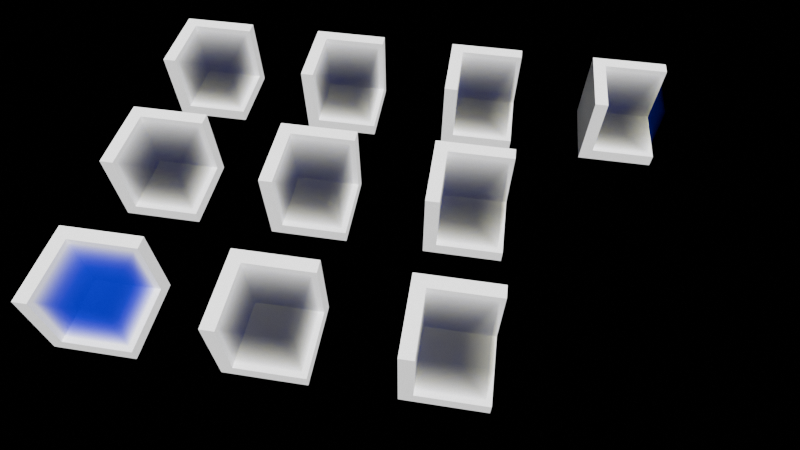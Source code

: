 # Source: water_types.blend  (saved by Blender 4.3.3; exported with 4.5.12 LTS)
import bpy
from mathutils import Matrix  # noqa: F401  (used for matrix-valued properties, if any)

bpy.ops.wm.read_factory_settings(use_empty=True)
scene = bpy.context.scene
scene.name = 'Scene.002'

# ---- materials (node trees are filled in below, after node groups)
mat_ocean_volume = bpy.data.materials.new('Ocean Volume')
mat_ocean_volume.pass_index = 8
mat_ocean_volume_003 = bpy.data.materials.new('Ocean Volume.003')
mat_ocean_volume_003.pass_index = 8
mat_ocean_volume_004 = bpy.data.materials.new('Ocean Volume.004')
mat_ocean_volume_004.pass_index = 8
mat_ocean_volume_005 = bpy.data.materials.new('Ocean Volume.005')
mat_ocean_volume_005.pass_index = 8
mat_ocean_volume_006 = bpy.data.materials.new('Ocean Volume.006')
mat_ocean_volume_006.pass_index = 8
mat_ocean_volume_007 = bpy.data.materials.new('Ocean Volume.007')
mat_ocean_volume_007.pass_index = 8
mat_ocean_volume_008 = bpy.data.materials.new('Ocean Volume.008')
mat_ocean_volume_008.pass_index = 8
mat_ocean_volume_009 = bpy.data.materials.new('Ocean Volume.009')
mat_ocean_volume_009.pass_index = 8
mat_ocean_volume_010 = bpy.data.materials.new('Ocean Volume.010')
mat_ocean_volume_010.pass_index = 8
mat_ocean_volume_011 = bpy.data.materials.new('Ocean Volume.011')
mat_ocean_volume_011.pass_index = 8

# ---- material node trees
mat_ocean_volume.use_nodes = True; mat_ocean_volume.node_tree.nodes.clear()
_N = mat_ocean_volume.node_tree.nodes; _L = mat_ocean_volume.node_tree.links
n0 = _N.new('ShaderNodeAddShader'); n0.name = 'Add Shader'; n0.location = (316, 124)
n1 = _N.new('ShaderNodeOutputMaterial'); n1.name = 'Material Output'; n1.location = (534, 149)
n2 = _N.new('ShaderNodeVolumeScatter'); n2.name = 'sca_ref'; n2.location = (42, -85)
n2.width = 140
n2.phase = 'DRAINE'
n2.inputs[0].default_value = (0.0, 0.0, 1.0, 1.0)
n2.inputs[1].default_value = 0.1
n2.inputs[5].default_value = 0.775
n3 = _N.new('ShaderNodeVolumeAbsorption'); n3.name = 'abs_ref'; n3.location = (62, 139)
n3.width = 150
n3.inputs[0].default_value = (0.0, 0.000759, 0.8012, 1.0)
n4 = _N.new('ShaderNodeVectorMath'); n4.name = 'Vector Math'; n4.location = (32, -40)
n4.label = 'Absorption'
n4.operation = 'SCALE'
n4.inputs[0].default_value = (0.3746, 0.0888, 0.0204)
n5 = _N.new('ShaderNodeVectorMath'); n5.name = 'Vector Math.001'; n5.location = (30, -234)
n5.label = 'Scatter'
n5.operation = 'SCALE'
n5.inputs[0].default_value = (0.0009, 0.0018, 0.0041)
n6 = _N.new('NodeFrame'); n6.name = 'Jerlov'; n6.location = (-398, 450)
n6.label = 'Jerlov I'
n6.width = 202
n7 = _N.new('ShaderNodeVectorMath'); n7.name = 'Vector Math.002'; n7.location = (31, -40)
n7.label = 'Absorption'
n7.operation = 'SCALE'
n7.inputs[0].default_value = (0.3748, 0.08946, 0.02478)
n8 = _N.new('ShaderNodeVectorMath'); n8.name = 'Vector Math.003'; n8.location = (30, -234)
n8.label = 'Scatter'
n8.operation = 'SCALE'
n8.inputs[0].default_value = (0.00237, 0.00363, 0.006606)
n9 = _N.new('NodeFrame'); n9.name = 'Jerlov.001'; n9.location = (-398, -28)
n9.label = 'Jerlov IA'
n9.width = 201
n10 = _N.new('ShaderNodeVectorMath'); n10.name = 'Vector Math.004'; n10.location = (31, -40)
n10.label = 'Absorption'
n10.operation = 'SCALE'
n10.inputs[0].default_value = (0.3768, 0.09278, 0.0429)
n11 = _N.new('ShaderNodeVectorMath'); n11.name = 'Vector Math.005'; n11.location = (30, -234)
n11.label = 'Scatter'
n11.operation = 'SCALE'
n11.inputs[0].default_value = (0.7424, 0.989, 1.4)
n12 = _N.new('NodeFrame'); n12.name = 'Jerlov.002'; n12.location = (-892, 452)
n12.label = 'Jerlov III'
n12.width = 201
n13 = _N.new('ShaderNodeVectorMath'); n13.name = 'Vector Math.006'; n13.location = (31, -40)
n13.label = 'Absorption'
n13.operation = 'SCALE'
n13.inputs[0].default_value = (0.385, 0.1072, 0.124)
n14 = _N.new('ShaderNodeVectorMath'); n14.name = 'Vector Math.007'; n14.location = (30, -234)
n14.label = 'Scatter'
n14.operation = 'SCALE'
n14.inputs[0].default_value = (0.2756, 0.3682, 0.5218)
n15 = _N.new('NodeFrame'); n15.name = 'Jerlov.003'; n15.location = (-893, -33)
n15.label = 'Jerlov IC'
n15.width = 201
n16 = _N.new('ShaderNodeVectorMath'); n16.name = 'Vector Math.009'; n16.location = (32, -40)
n16.label = 'Absorption'
n16.operation = 'SCALE'
n16.inputs[0].default_value = (0.3752, 0.0896, 0.02738)
n17 = _N.new('ShaderNodeVectorMath'); n17.name = 'Vector Math.010'; n17.location = (30, -234)
n17.label = 'Scatter'
n17.operation = 'SCALE'
n17.inputs[0].default_value = (0.2716, 0.3614, 0.511)
n18 = _N.new('NodeFrame'); n18.name = 'Jerlov.004'; n18.location = (-647, 453)
n18.label = 'Jerlov II'
n18.width = 202
n19 = _N.new('ShaderNodeVectorMath'); n19.name = 'Vector Math.011'; n19.location = (32, -40)
n19.label = 'Absorption'
n19.operation = 'SCALE'
n19.inputs[0].default_value = (0.375, 0.08958, 0.02648)
n20 = _N.new('ShaderNodeVectorMath'); n20.name = 'Vector Math.012'; n20.location = (30, -234)
n20.label = 'Scatter'
n20.operation = 'SCALE'
n20.inputs[0].default_value = (0.0452, 0.05394, 0.06878)
n21 = _N.new('NodeFrame'); n21.name = 'Jerlov.005'; n21.location = (-646, -33)
n21.label = 'Jerlov IB'
n21.width = 202
n22 = _N.new('ShaderNodeVectorMath'); n22.name = 'Vector Math.013'; n22.location = (31, -40)
n22.label = 'Absorption'
n22.operation = 'SCALE'
n22.inputs[0].default_value = (1.859, 0.115, 0.1928)
n23 = _N.new('ShaderNodeVectorMath'); n23.name = 'Vector Math.014'; n23.location = (30, -235)
n23.label = 'Scatter'
n23.operation = 'SCALE'
n23.inputs[0].default_value = (1.68, 1.072, 1.518)
n24 = _N.new('NodeFrame'); n24.name = 'Jerlov.006'; n24.location = (-401, -512)
n24.label = 'Jerlov 3C'
n24.width = 201
n25 = _N.new('ShaderNodeVectorMath'); n25.name = 'Vector Math.015'; n25.location = (32, -40)
n25.label = 'Absorption'
n25.operation = 'SCALE'
n25.inputs[0].default_value = (2.638, 0.1285, 0.3498)
n26 = _N.new('ShaderNodeVectorMath'); n26.name = 'Vector Math.016'; n26.location = (30, -234)
n26.label = 'Scatter'
n26.operation = 'SCALE'
n26.inputs[0].default_value = (2.992, 1.39, 1.896)
n27 = _N.new('NodeFrame'); n27.name = 'Jerlov.007'; n27.location = (-644, -513)
n27.label = 'Jerlov 5C'
n27.width = 202
n28 = _N.new('ShaderNodeVectorMath'); n28.name = 'Vector Math.017'; n28.location = (31, -40)
n28.label = 'Absorption'
n28.operation = 'SCALE'
n28.inputs[0].default_value = (0.4502, 0.2388, 0.6006)
n29 = _N.new('ShaderNodeVectorMath'); n29.name = 'Vector Math.018'; n29.location = (30, -234)
n29.label = 'Scatter'
n29.operation = 'SCALE'
n29.inputs[0].default_value = (1.782, 2.372, 3.344)
n30 = _N.new('NodeFrame'); n30.name = 'Jerlov.008'; n30.location = (-891, -515)
n30.label = 'Jerlov 7C'
n30.width = 201
n31 = _N.new('ShaderNodeVectorMath'); n31.name = 'Vector Math.019'; n31.location = (32, -40)
n31.label = 'Absorption'
n31.operation = 'SCALE'
n31.inputs[0].default_value = (0.5074, 0.4004, 1.01)
n32 = _N.new('ShaderNodeVectorMath'); n32.name = 'Vector Math.020'; n32.location = (30, -234)
n32.label = 'Scatter'
n32.operation = 'SCALE'
n32.inputs[0].default_value = (2.364, 3.15, 4.454)
n33 = _N.new('NodeFrame'); n33.name = 'Jerlov.009'; n33.location = (-1124, -515)
n33.label = 'Jerlov 9C'
n33.width = 202
n34 = _N.new('ShaderNodeMath'); n34.name = 'Math'; n34.location = (-139, 130)
n34.inputs[0].default_value = 0.3746
n34.inputs[1].default_value = 0.0
n4.parent = n6
n5.parent = n6
n7.parent = n9
n8.parent = n9
n10.parent = n12
n11.parent = n12
n13.parent = n15
n14.parent = n15
n16.parent = n18
n17.parent = n18
n19.parent = n21
n20.parent = n21
n22.parent = n24
n23.parent = n24
n25.parent = n27
n26.parent = n27
n28.parent = n30
n29.parent = n30
n31.parent = n33
n32.parent = n33
_L.new(n0.outputs[0], n1.inputs[1])
_L.new(n3.outputs[0], n0.inputs[0])
_L.new(n2.outputs[0], n0.inputs[1])
_L.new(n34.outputs[0], n3.inputs[1])
n1.is_active_output = True
mat_ocean_volume_003.use_nodes = True; mat_ocean_volume_003.node_tree.nodes.clear()
_N = mat_ocean_volume_003.node_tree.nodes; _L = mat_ocean_volume_003.node_tree.links
n0 = _N.new('ShaderNodeAddShader'); n0.name = 'Add Shader'; n0.location = (316, 124)
n1 = _N.new('ShaderNodeOutputMaterial'); n1.name = 'Material Output'; n1.location = (534, 149)
n2 = _N.new('ShaderNodeVolumeScatter'); n2.name = 'sca_ref'; n2.location = (42, -85)
n2.width = 140
n2.phase = 'FOURNIER_FORAND'
n2.inputs[0].default_value = (0.0, 0.0, 1.0, 1.0)
n2.inputs[1].default_value = 0.1
n2.inputs[2].default_value = 0.924
n3 = _N.new('ShaderNodeVolumeAbsorption'); n3.name = 'abs_ref'; n3.location = (62, 139)
n3.width = 150
n4 = _N.new('ShaderNodeVectorMath'); n4.name = 'Vector Math'; n4.location = (32, -40)
n4.label = 'Absorption'
n4.operation = 'SCALE'
n4.inputs[0].default_value = (0.3746, 0.0888, 0.0204)
n5 = _N.new('ShaderNodeVectorMath'); n5.name = 'Vector Math.001'; n5.location = (30, -234)
n5.label = 'Scatter'
n5.operation = 'SCALE'
n5.inputs[0].default_value = (0.0009, 0.0018, 0.0041)
n6 = _N.new('NodeFrame'); n6.name = 'Jerlov'; n6.location = (-398, 450)
n6.label = 'Jerlov I'
n6.width = 202
n7 = _N.new('ShaderNodeVectorMath'); n7.name = 'Vector Math.002'; n7.location = (31, -40)
n7.label = 'Absorption'
n7.operation = 'SCALE'
n7.inputs[0].default_value = (0.3748, 0.08946, 0.02478)
n8 = _N.new('ShaderNodeVectorMath'); n8.name = 'Vector Math.003'; n8.location = (30, -234)
n8.label = 'Scatter'
n8.operation = 'SCALE'
n8.inputs[0].default_value = (0.00237, 0.00363, 0.006606)
n9 = _N.new('NodeFrame'); n9.name = 'Jerlov.001'; n9.location = (-398, -28)
n9.label = 'Jerlov IA'
n9.width = 201
n10 = _N.new('ShaderNodeVectorMath'); n10.name = 'Vector Math.004'; n10.location = (31, -40)
n10.label = 'Absorption'
n10.operation = 'SCALE'
n10.inputs[0].default_value = (0.3768, 0.09278, 0.0429)
n11 = _N.new('ShaderNodeVectorMath'); n11.name = 'Vector Math.005'; n11.location = (30, -234)
n11.label = 'Scatter'
n11.operation = 'SCALE'
n11.inputs[0].default_value = (0.7424, 0.989, 1.4)
n12 = _N.new('NodeFrame'); n12.name = 'Jerlov.002'; n12.location = (-892, 452)
n12.label = 'Jerlov III'
n12.width = 201
n13 = _N.new('ShaderNodeVectorMath'); n13.name = 'Vector Math.006'; n13.location = (31, -40)
n13.label = 'Absorption'
n13.operation = 'SCALE'
n13.inputs[0].default_value = (0.385, 0.1072, 0.124)
n14 = _N.new('ShaderNodeVectorMath'); n14.name = 'Vector Math.007'; n14.location = (30, -234)
n14.label = 'Scatter'
n14.operation = 'SCALE'
n14.inputs[0].default_value = (0.2756, 0.3682, 0.5218)
n15 = _N.new('NodeFrame'); n15.name = 'Jerlov.003'; n15.location = (-893, -33)
n15.label = 'Jerlov IC'
n15.width = 201
n16 = _N.new('ShaderNodeVectorMath'); n16.name = 'Vector Math.009'; n16.location = (32, -40)
n16.label = 'Absorption'
n16.operation = 'SCALE'
n16.inputs[0].default_value = (0.3752, 0.0896, 0.02738)
n17 = _N.new('ShaderNodeVectorMath'); n17.name = 'Vector Math.010'; n17.location = (30, -234)
n17.label = 'Scatter'
n17.operation = 'SCALE'
n17.inputs[0].default_value = (0.2716, 0.3614, 0.511)
n18 = _N.new('NodeFrame'); n18.name = 'Jerlov.004'; n18.location = (-647, 453)
n18.label = 'Jerlov II'
n18.width = 202
n19 = _N.new('ShaderNodeVectorMath'); n19.name = 'Vector Math.011'; n19.location = (32, -40)
n19.label = 'Absorption'
n19.operation = 'SCALE'
n19.inputs[0].default_value = (0.375, 0.08958, 0.02648)
n20 = _N.new('ShaderNodeVectorMath'); n20.name = 'Vector Math.012'; n20.location = (30, -234)
n20.label = 'Scatter'
n20.operation = 'SCALE'
n20.inputs[0].default_value = (0.0452, 0.05394, 0.06878)
n21 = _N.new('NodeFrame'); n21.name = 'Jerlov.005'; n21.location = (-646, -33)
n21.label = 'Jerlov IB'
n21.width = 202
n22 = _N.new('ShaderNodeVectorMath'); n22.name = 'Vector Math.013'; n22.location = (31, -40)
n22.label = 'Absorption'
n22.operation = 'SCALE'
n22.inputs[0].default_value = (1.859, 0.115, 0.1928)
n23 = _N.new('ShaderNodeVectorMath'); n23.name = 'Vector Math.014'; n23.location = (30, -235)
n23.label = 'Scatter'
n23.operation = 'SCALE'
n23.inputs[0].default_value = (1.68, 1.072, 1.518)
n24 = _N.new('NodeFrame'); n24.name = 'Jerlov.006'; n24.location = (-401, -512)
n24.label = 'Jerlov 3C'
n24.width = 201
n25 = _N.new('ShaderNodeVectorMath'); n25.name = 'Vector Math.015'; n25.location = (32, -40)
n25.label = 'Absorption'
n25.operation = 'SCALE'
n25.inputs[0].default_value = (2.638, 0.1285, 0.3498)
n26 = _N.new('ShaderNodeVectorMath'); n26.name = 'Vector Math.016'; n26.location = (30, -234)
n26.label = 'Scatter'
n26.operation = 'SCALE'
n26.inputs[0].default_value = (2.992, 1.39, 1.896)
n27 = _N.new('NodeFrame'); n27.name = 'Jerlov.007'; n27.location = (-644, -513)
n27.label = 'Jerlov 5C'
n27.width = 202
n28 = _N.new('ShaderNodeVectorMath'); n28.name = 'Vector Math.017'; n28.location = (31, -40)
n28.label = 'Absorption'
n28.operation = 'SCALE'
n28.inputs[0].default_value = (0.4502, 0.2388, 0.6006)
n29 = _N.new('ShaderNodeVectorMath'); n29.name = 'Vector Math.018'; n29.location = (30, -234)
n29.label = 'Scatter'
n29.operation = 'SCALE'
n29.inputs[0].default_value = (1.782, 2.372, 3.344)
n30 = _N.new('NodeFrame'); n30.name = 'Jerlov.008'; n30.location = (-891, -515)
n30.label = 'Jerlov 7C'
n30.width = 201
n31 = _N.new('ShaderNodeVectorMath'); n31.name = 'Vector Math.019'; n31.location = (32, -40)
n31.label = 'Absorption'
n31.operation = 'SCALE'
n31.inputs[0].default_value = (0.5074, 0.4004, 1.01)
n32 = _N.new('ShaderNodeVectorMath'); n32.name = 'Vector Math.020'; n32.location = (30, -234)
n32.label = 'Scatter'
n32.operation = 'SCALE'
n32.inputs[0].default_value = (2.364, 3.15, 4.454)
n33 = _N.new('NodeFrame'); n33.name = 'Jerlov.009'; n33.location = (-1124, -515)
n33.label = 'Jerlov 9C'
n33.width = 202
n4.parent = n6
n5.parent = n6
n7.parent = n9
n8.parent = n9
n10.parent = n12
n11.parent = n12
n13.parent = n15
n14.parent = n15
n16.parent = n18
n17.parent = n18
n19.parent = n21
n20.parent = n21
n22.parent = n24
n23.parent = n24
n25.parent = n27
n26.parent = n27
n28.parent = n30
n29.parent = n30
n31.parent = n33
n32.parent = n33
_L.new(n0.outputs[0], n1.inputs[1])
_L.new(n3.outputs[0], n0.inputs[0])
_L.new(n2.outputs[0], n0.inputs[1])
n1.is_active_output = True
mat_ocean_volume_004.use_nodes = True; mat_ocean_volume_004.node_tree.nodes.clear()
_N = mat_ocean_volume_004.node_tree.nodes; _L = mat_ocean_volume_004.node_tree.links
n0 = _N.new('ShaderNodeAddShader'); n0.name = 'Add Shader'; n0.location = (316, 124)
n1 = _N.new('ShaderNodeOutputMaterial'); n1.name = 'Material Output'; n1.location = (534, 149)
n2 = _N.new('ShaderNodeVolumeScatter'); n2.name = 'sca_ref'; n2.location = (42, -85)
n2.width = 140
n2.phase = 'FOURNIER_FORAND'
n2.inputs[0].default_value = (0.0, 0.0, 1.0, 1.0)
n2.inputs[1].default_value = 0.1
n2.inputs[2].default_value = 0.924
n3 = _N.new('ShaderNodeVolumeAbsorption'); n3.name = 'abs_ref'; n3.location = (62, 139)
n3.width = 150
n4 = _N.new('ShaderNodeVectorMath'); n4.name = 'Vector Math'; n4.location = (32, -40)
n4.label = 'Absorption'
n4.operation = 'SCALE'
n4.inputs[0].default_value = (0.3746, 0.0888, 0.0204)
n5 = _N.new('ShaderNodeVectorMath'); n5.name = 'Vector Math.001'; n5.location = (30, -234)
n5.label = 'Scatter'
n5.operation = 'SCALE'
n5.inputs[0].default_value = (0.0009, 0.0018, 0.0041)
n6 = _N.new('NodeFrame'); n6.name = 'Jerlov'; n6.location = (-398, 450)
n6.label = 'Jerlov I'
n6.width = 202
n7 = _N.new('ShaderNodeVectorMath'); n7.name = 'Vector Math.002'; n7.location = (31, -40)
n7.label = 'Absorption'
n7.operation = 'SCALE'
n7.inputs[0].default_value = (0.3748, 0.08946, 0.02478)
n8 = _N.new('ShaderNodeVectorMath'); n8.name = 'Vector Math.003'; n8.location = (30, -234)
n8.label = 'Scatter'
n8.operation = 'SCALE'
n8.inputs[0].default_value = (0.00237, 0.00363, 0.006606)
n9 = _N.new('NodeFrame'); n9.name = 'Jerlov.001'; n9.location = (-398, -28)
n9.label = 'Jerlov IA'
n9.width = 201
n10 = _N.new('ShaderNodeVectorMath'); n10.name = 'Vector Math.004'; n10.location = (31, -40)
n10.label = 'Absorption'
n10.operation = 'SCALE'
n10.inputs[0].default_value = (0.3768, 0.09278, 0.0429)
n11 = _N.new('ShaderNodeVectorMath'); n11.name = 'Vector Math.005'; n11.location = (30, -234)
n11.label = 'Scatter'
n11.operation = 'SCALE'
n11.inputs[0].default_value = (0.7424, 0.989, 1.4)
n12 = _N.new('NodeFrame'); n12.name = 'Jerlov.002'; n12.location = (-892, 452)
n12.label = 'Jerlov III'
n12.width = 201
n13 = _N.new('ShaderNodeVectorMath'); n13.name = 'Vector Math.006'; n13.location = (31, -40)
n13.label = 'Absorption'
n13.operation = 'SCALE'
n13.inputs[0].default_value = (0.385, 0.1072, 0.124)
n14 = _N.new('ShaderNodeVectorMath'); n14.name = 'Vector Math.007'; n14.location = (30, -234)
n14.label = 'Scatter'
n14.operation = 'SCALE'
n14.inputs[0].default_value = (0.2756, 0.3682, 0.5218)
n15 = _N.new('NodeFrame'); n15.name = 'Jerlov.003'; n15.location = (-893, -33)
n15.label = 'Jerlov IC'
n15.width = 201
n16 = _N.new('ShaderNodeVectorMath'); n16.name = 'Vector Math.009'; n16.location = (32, -40)
n16.label = 'Absorption'
n16.operation = 'SCALE'
n16.inputs[0].default_value = (0.3752, 0.0896, 0.02738)
n17 = _N.new('ShaderNodeVectorMath'); n17.name = 'Vector Math.010'; n17.location = (30, -234)
n17.label = 'Scatter'
n17.operation = 'SCALE'
n17.inputs[0].default_value = (0.2716, 0.3614, 0.511)
n18 = _N.new('NodeFrame'); n18.name = 'Jerlov.004'; n18.location = (-647, 453)
n18.label = 'Jerlov II'
n18.width = 202
n19 = _N.new('ShaderNodeVectorMath'); n19.name = 'Vector Math.011'; n19.location = (32, -40)
n19.label = 'Absorption'
n19.operation = 'SCALE'
n19.inputs[0].default_value = (0.375, 0.08958, 0.02648)
n20 = _N.new('ShaderNodeVectorMath'); n20.name = 'Vector Math.012'; n20.location = (30, -234)
n20.label = 'Scatter'
n20.operation = 'SCALE'
n20.inputs[0].default_value = (0.0452, 0.05394, 0.06878)
n21 = _N.new('NodeFrame'); n21.name = 'Jerlov.005'; n21.location = (-646, -33)
n21.label = 'Jerlov IB'
n21.width = 202
n22 = _N.new('ShaderNodeVectorMath'); n22.name = 'Vector Math.013'; n22.location = (31, -40)
n22.label = 'Absorption'
n22.operation = 'SCALE'
n22.inputs[0].default_value = (1.859, 0.115, 0.1928)
n23 = _N.new('ShaderNodeVectorMath'); n23.name = 'Vector Math.014'; n23.location = (30, -235)
n23.label = 'Scatter'
n23.operation = 'SCALE'
n23.inputs[0].default_value = (1.68, 1.072, 1.518)
n24 = _N.new('NodeFrame'); n24.name = 'Jerlov.006'; n24.location = (-401, -512)
n24.label = 'Jerlov 3C'
n24.width = 201
n25 = _N.new('ShaderNodeVectorMath'); n25.name = 'Vector Math.015'; n25.location = (32, -40)
n25.label = 'Absorption'
n25.operation = 'SCALE'
n25.inputs[0].default_value = (2.638, 0.1285, 0.3498)
n26 = _N.new('ShaderNodeVectorMath'); n26.name = 'Vector Math.016'; n26.location = (30, -234)
n26.label = 'Scatter'
n26.operation = 'SCALE'
n26.inputs[0].default_value = (2.992, 1.39, 1.896)
n27 = _N.new('NodeFrame'); n27.name = 'Jerlov.007'; n27.location = (-644, -513)
n27.label = 'Jerlov 5C'
n27.width = 202
n28 = _N.new('ShaderNodeVectorMath'); n28.name = 'Vector Math.017'; n28.location = (31, -40)
n28.label = 'Absorption'
n28.operation = 'SCALE'
n28.inputs[0].default_value = (0.4502, 0.2388, 0.6006)
n29 = _N.new('ShaderNodeVectorMath'); n29.name = 'Vector Math.018'; n29.location = (30, -234)
n29.label = 'Scatter'
n29.operation = 'SCALE'
n29.inputs[0].default_value = (1.782, 2.372, 3.344)
n30 = _N.new('NodeFrame'); n30.name = 'Jerlov.008'; n30.location = (-891, -515)
n30.label = 'Jerlov 7C'
n30.width = 201
n31 = _N.new('ShaderNodeVectorMath'); n31.name = 'Vector Math.019'; n31.location = (32, -40)
n31.label = 'Absorption'
n31.operation = 'SCALE'
n31.inputs[0].default_value = (0.5074, 0.4004, 1.01)
n32 = _N.new('ShaderNodeVectorMath'); n32.name = 'Vector Math.020'; n32.location = (30, -234)
n32.label = 'Scatter'
n32.operation = 'SCALE'
n32.inputs[0].default_value = (2.364, 3.15, 4.454)
n33 = _N.new('NodeFrame'); n33.name = 'Jerlov.009'; n33.location = (-1124, -515)
n33.label = 'Jerlov 9C'
n33.width = 202
n4.parent = n6
n5.parent = n6
n7.parent = n9
n8.parent = n9
n10.parent = n12
n11.parent = n12
n13.parent = n15
n14.parent = n15
n16.parent = n18
n17.parent = n18
n19.parent = n21
n20.parent = n21
n22.parent = n24
n23.parent = n24
n25.parent = n27
n26.parent = n27
n28.parent = n30
n29.parent = n30
n31.parent = n33
n32.parent = n33
_L.new(n0.outputs[0], n1.inputs[1])
_L.new(n3.outputs[0], n0.inputs[0])
_L.new(n2.outputs[0], n0.inputs[1])
n1.is_active_output = True
mat_ocean_volume_005.use_nodes = True; mat_ocean_volume_005.node_tree.nodes.clear()
_N = mat_ocean_volume_005.node_tree.nodes; _L = mat_ocean_volume_005.node_tree.links
n0 = _N.new('ShaderNodeAddShader'); n0.name = 'Add Shader'; n0.location = (316, 124)
n1 = _N.new('ShaderNodeOutputMaterial'); n1.name = 'Material Output'; n1.location = (534, 149)
n2 = _N.new('ShaderNodeVolumeScatter'); n2.name = 'sca_ref'; n2.location = (42, -85)
n2.width = 140
n2.phase = 'FOURNIER_FORAND'
n2.inputs[0].default_value = (0.0, 0.0, 1.0, 1.0)
n2.inputs[1].default_value = 0.1
n2.inputs[2].default_value = 0.924
n3 = _N.new('ShaderNodeVolumeAbsorption'); n3.name = 'abs_ref'; n3.location = (62, 139)
n3.width = 150
n4 = _N.new('ShaderNodeVectorMath'); n4.name = 'Vector Math'; n4.location = (32, -40)
n4.label = 'Absorption'
n4.operation = 'SCALE'
n4.inputs[0].default_value = (0.3746, 0.0888, 0.0204)
n5 = _N.new('ShaderNodeVectorMath'); n5.name = 'Vector Math.001'; n5.location = (30, -234)
n5.label = 'Scatter'
n5.operation = 'SCALE'
n5.inputs[0].default_value = (0.0009, 0.0018, 0.0041)
n6 = _N.new('NodeFrame'); n6.name = 'Jerlov'; n6.location = (-398, 450)
n6.label = 'Jerlov I'
n6.width = 202
n7 = _N.new('ShaderNodeVectorMath'); n7.name = 'Vector Math.002'; n7.location = (31, -40)
n7.label = 'Absorption'
n7.operation = 'SCALE'
n7.inputs[0].default_value = (0.3748, 0.08946, 0.02478)
n8 = _N.new('ShaderNodeVectorMath'); n8.name = 'Vector Math.003'; n8.location = (30, -234)
n8.label = 'Scatter'
n8.operation = 'SCALE'
n8.inputs[0].default_value = (0.00237, 0.00363, 0.006606)
n9 = _N.new('NodeFrame'); n9.name = 'Jerlov.001'; n9.location = (-398, -28)
n9.label = 'Jerlov IA'
n9.width = 201
n10 = _N.new('ShaderNodeVectorMath'); n10.name = 'Vector Math.004'; n10.location = (31, -40)
n10.label = 'Absorption'
n10.operation = 'SCALE'
n10.inputs[0].default_value = (0.3768, 0.09278, 0.0429)
n11 = _N.new('ShaderNodeVectorMath'); n11.name = 'Vector Math.005'; n11.location = (30, -234)
n11.label = 'Scatter'
n11.operation = 'SCALE'
n11.inputs[0].default_value = (0.7424, 0.989, 1.4)
n12 = _N.new('NodeFrame'); n12.name = 'Jerlov.002'; n12.location = (-892, 452)
n12.label = 'Jerlov III'
n12.width = 201
n13 = _N.new('ShaderNodeVectorMath'); n13.name = 'Vector Math.006'; n13.location = (31, -40)
n13.label = 'Absorption'
n13.operation = 'SCALE'
n13.inputs[0].default_value = (0.385, 0.1072, 0.124)
n14 = _N.new('ShaderNodeVectorMath'); n14.name = 'Vector Math.007'; n14.location = (30, -234)
n14.label = 'Scatter'
n14.operation = 'SCALE'
n14.inputs[0].default_value = (0.2756, 0.3682, 0.5218)
n15 = _N.new('NodeFrame'); n15.name = 'Jerlov.003'; n15.location = (-893, -33)
n15.label = 'Jerlov IC'
n15.width = 201
n16 = _N.new('ShaderNodeVectorMath'); n16.name = 'Vector Math.009'; n16.location = (32, -40)
n16.label = 'Absorption'
n16.operation = 'SCALE'
n16.inputs[0].default_value = (0.3752, 0.0896, 0.02738)
n17 = _N.new('ShaderNodeVectorMath'); n17.name = 'Vector Math.010'; n17.location = (30, -234)
n17.label = 'Scatter'
n17.operation = 'SCALE'
n17.inputs[0].default_value = (0.2716, 0.3614, 0.511)
n18 = _N.new('NodeFrame'); n18.name = 'Jerlov.004'; n18.location = (-647, 453)
n18.label = 'Jerlov II'
n18.width = 202
n19 = _N.new('ShaderNodeVectorMath'); n19.name = 'Vector Math.011'; n19.location = (32, -40)
n19.label = 'Absorption'
n19.operation = 'SCALE'
n19.inputs[0].default_value = (0.375, 0.08958, 0.02648)
n20 = _N.new('ShaderNodeVectorMath'); n20.name = 'Vector Math.012'; n20.location = (30, -234)
n20.label = 'Scatter'
n20.operation = 'SCALE'
n20.inputs[0].default_value = (0.0452, 0.05394, 0.06878)
n21 = _N.new('NodeFrame'); n21.name = 'Jerlov.005'; n21.location = (-646, -33)
n21.label = 'Jerlov IB'
n21.width = 202
n22 = _N.new('ShaderNodeVectorMath'); n22.name = 'Vector Math.013'; n22.location = (31, -40)
n22.label = 'Absorption'
n22.operation = 'SCALE'
n22.inputs[0].default_value = (1.859, 0.115, 0.1928)
n23 = _N.new('ShaderNodeVectorMath'); n23.name = 'Vector Math.014'; n23.location = (30, -235)
n23.label = 'Scatter'
n23.operation = 'SCALE'
n23.inputs[0].default_value = (1.68, 1.072, 1.518)
n24 = _N.new('NodeFrame'); n24.name = 'Jerlov.006'; n24.location = (-401, -512)
n24.label = 'Jerlov 3C'
n24.width = 201
n25 = _N.new('ShaderNodeVectorMath'); n25.name = 'Vector Math.015'; n25.location = (32, -40)
n25.label = 'Absorption'
n25.operation = 'SCALE'
n25.inputs[0].default_value = (2.638, 0.1285, 0.3498)
n26 = _N.new('ShaderNodeVectorMath'); n26.name = 'Vector Math.016'; n26.location = (30, -234)
n26.label = 'Scatter'
n26.operation = 'SCALE'
n26.inputs[0].default_value = (2.992, 1.39, 1.896)
n27 = _N.new('NodeFrame'); n27.name = 'Jerlov.007'; n27.location = (-644, -513)
n27.label = 'Jerlov 5C'
n27.width = 202
n28 = _N.new('ShaderNodeVectorMath'); n28.name = 'Vector Math.017'; n28.location = (31, -40)
n28.label = 'Absorption'
n28.operation = 'SCALE'
n28.inputs[0].default_value = (0.4502, 0.2388, 0.6006)
n29 = _N.new('ShaderNodeVectorMath'); n29.name = 'Vector Math.018'; n29.location = (30, -234)
n29.label = 'Scatter'
n29.operation = 'SCALE'
n29.inputs[0].default_value = (1.782, 2.372, 3.344)
n30 = _N.new('NodeFrame'); n30.name = 'Jerlov.008'; n30.location = (-891, -515)
n30.label = 'Jerlov 7C'
n30.width = 201
n31 = _N.new('ShaderNodeVectorMath'); n31.name = 'Vector Math.019'; n31.location = (32, -40)
n31.label = 'Absorption'
n31.operation = 'SCALE'
n31.inputs[0].default_value = (0.5074, 0.4004, 1.01)
n32 = _N.new('ShaderNodeVectorMath'); n32.name = 'Vector Math.020'; n32.location = (30, -234)
n32.label = 'Scatter'
n32.operation = 'SCALE'
n32.inputs[0].default_value = (2.364, 3.15, 4.454)
n33 = _N.new('NodeFrame'); n33.name = 'Jerlov.009'; n33.location = (-1124, -515)
n33.label = 'Jerlov 9C'
n33.width = 202
n4.parent = n6
n5.parent = n6
n7.parent = n9
n8.parent = n9
n10.parent = n12
n11.parent = n12
n13.parent = n15
n14.parent = n15
n16.parent = n18
n17.parent = n18
n19.parent = n21
n20.parent = n21
n22.parent = n24
n23.parent = n24
n25.parent = n27
n26.parent = n27
n28.parent = n30
n29.parent = n30
n31.parent = n33
n32.parent = n33
_L.new(n0.outputs[0], n1.inputs[1])
_L.new(n3.outputs[0], n0.inputs[0])
_L.new(n2.outputs[0], n0.inputs[1])
n1.is_active_output = True
mat_ocean_volume_006.use_nodes = True; mat_ocean_volume_006.node_tree.nodes.clear()
_N = mat_ocean_volume_006.node_tree.nodes; _L = mat_ocean_volume_006.node_tree.links
n0 = _N.new('ShaderNodeAddShader'); n0.name = 'Add Shader'; n0.location = (316, 124)
n1 = _N.new('ShaderNodeOutputMaterial'); n1.name = 'Material Output'; n1.location = (534, 149)
n2 = _N.new('ShaderNodeVolumeScatter'); n2.name = 'sca_ref'; n2.location = (42, -85)
n2.width = 140
n2.phase = 'FOURNIER_FORAND'
n2.inputs[0].default_value = (0.0, 0.0, 1.0, 1.0)
n2.inputs[1].default_value = 0.1
n2.inputs[2].default_value = 0.924
n3 = _N.new('ShaderNodeVolumeAbsorption'); n3.name = 'abs_ref'; n3.location = (62, 139)
n3.width = 150
n4 = _N.new('ShaderNodeVectorMath'); n4.name = 'Vector Math'; n4.location = (32, -40)
n4.label = 'Absorption'
n4.operation = 'SCALE'
n4.inputs[0].default_value = (0.3746, 0.0888, 0.0204)
n5 = _N.new('ShaderNodeVectorMath'); n5.name = 'Vector Math.001'; n5.location = (30, -234)
n5.label = 'Scatter'
n5.operation = 'SCALE'
n5.inputs[0].default_value = (0.0009, 0.0018, 0.0041)
n6 = _N.new('NodeFrame'); n6.name = 'Jerlov'; n6.location = (-398, 450)
n6.label = 'Jerlov I'
n6.width = 202
n7 = _N.new('ShaderNodeVectorMath'); n7.name = 'Vector Math.002'; n7.location = (31, -40)
n7.label = 'Absorption'
n7.operation = 'SCALE'
n7.inputs[0].default_value = (0.3748, 0.08946, 0.02478)
n8 = _N.new('ShaderNodeVectorMath'); n8.name = 'Vector Math.003'; n8.location = (30, -234)
n8.label = 'Scatter'
n8.operation = 'SCALE'
n8.inputs[0].default_value = (0.00237, 0.00363, 0.006606)
n9 = _N.new('NodeFrame'); n9.name = 'Jerlov.001'; n9.location = (-398, -28)
n9.label = 'Jerlov IA'
n9.width = 201
n10 = _N.new('ShaderNodeVectorMath'); n10.name = 'Vector Math.004'; n10.location = (31, -40)
n10.label = 'Absorption'
n10.operation = 'SCALE'
n10.inputs[0].default_value = (0.3768, 0.09278, 0.0429)
n11 = _N.new('ShaderNodeVectorMath'); n11.name = 'Vector Math.005'; n11.location = (30, -234)
n11.label = 'Scatter'
n11.operation = 'SCALE'
n11.inputs[0].default_value = (0.7424, 0.989, 1.4)
n12 = _N.new('NodeFrame'); n12.name = 'Jerlov.002'; n12.location = (-892, 452)
n12.label = 'Jerlov III'
n12.width = 201
n13 = _N.new('ShaderNodeVectorMath'); n13.name = 'Vector Math.006'; n13.location = (31, -40)
n13.label = 'Absorption'
n13.operation = 'SCALE'
n13.inputs[0].default_value = (0.385, 0.1072, 0.124)
n14 = _N.new('ShaderNodeVectorMath'); n14.name = 'Vector Math.007'; n14.location = (30, -234)
n14.label = 'Scatter'
n14.operation = 'SCALE'
n14.inputs[0].default_value = (0.2756, 0.3682, 0.5218)
n15 = _N.new('NodeFrame'); n15.name = 'Jerlov.003'; n15.location = (-893, -33)
n15.label = 'Jerlov IC'
n15.width = 201
n16 = _N.new('ShaderNodeVectorMath'); n16.name = 'Vector Math.009'; n16.location = (32, -40)
n16.label = 'Absorption'
n16.operation = 'SCALE'
n16.inputs[0].default_value = (0.3752, 0.0896, 0.02738)
n17 = _N.new('ShaderNodeVectorMath'); n17.name = 'Vector Math.010'; n17.location = (30, -234)
n17.label = 'Scatter'
n17.operation = 'SCALE'
n17.inputs[0].default_value = (0.2716, 0.3614, 0.511)
n18 = _N.new('NodeFrame'); n18.name = 'Jerlov.004'; n18.location = (-647, 453)
n18.label = 'Jerlov II'
n18.width = 202
n19 = _N.new('ShaderNodeVectorMath'); n19.name = 'Vector Math.011'; n19.location = (32, -40)
n19.label = 'Absorption'
n19.operation = 'SCALE'
n19.inputs[0].default_value = (0.375, 0.08958, 0.02648)
n20 = _N.new('ShaderNodeVectorMath'); n20.name = 'Vector Math.012'; n20.location = (30, -234)
n20.label = 'Scatter'
n20.operation = 'SCALE'
n20.inputs[0].default_value = (0.0452, 0.05394, 0.06878)
n21 = _N.new('NodeFrame'); n21.name = 'Jerlov.005'; n21.location = (-646, -33)
n21.label = 'Jerlov IB'
n21.width = 202
n22 = _N.new('ShaderNodeVectorMath'); n22.name = 'Vector Math.013'; n22.location = (31, -40)
n22.label = 'Absorption'
n22.operation = 'SCALE'
n22.inputs[0].default_value = (1.859, 0.115, 0.1928)
n23 = _N.new('ShaderNodeVectorMath'); n23.name = 'Vector Math.014'; n23.location = (30, -235)
n23.label = 'Scatter'
n23.operation = 'SCALE'
n23.inputs[0].default_value = (1.68, 1.072, 1.518)
n24 = _N.new('NodeFrame'); n24.name = 'Jerlov.006'; n24.location = (-401, -512)
n24.label = 'Jerlov 3C'
n24.width = 201
n25 = _N.new('ShaderNodeVectorMath'); n25.name = 'Vector Math.015'; n25.location = (32, -40)
n25.label = 'Absorption'
n25.operation = 'SCALE'
n25.inputs[0].default_value = (2.638, 0.1285, 0.3498)
n26 = _N.new('ShaderNodeVectorMath'); n26.name = 'Vector Math.016'; n26.location = (30, -234)
n26.label = 'Scatter'
n26.operation = 'SCALE'
n26.inputs[0].default_value = (2.992, 1.39, 1.896)
n27 = _N.new('NodeFrame'); n27.name = 'Jerlov.007'; n27.location = (-644, -513)
n27.label = 'Jerlov 5C'
n27.width = 202
n28 = _N.new('ShaderNodeVectorMath'); n28.name = 'Vector Math.017'; n28.location = (31, -40)
n28.label = 'Absorption'
n28.operation = 'SCALE'
n28.inputs[0].default_value = (0.4502, 0.2388, 0.6006)
n29 = _N.new('ShaderNodeVectorMath'); n29.name = 'Vector Math.018'; n29.location = (30, -234)
n29.label = 'Scatter'
n29.operation = 'SCALE'
n29.inputs[0].default_value = (1.782, 2.372, 3.344)
n30 = _N.new('NodeFrame'); n30.name = 'Jerlov.008'; n30.location = (-891, -515)
n30.label = 'Jerlov 7C'
n30.width = 201
n31 = _N.new('ShaderNodeVectorMath'); n31.name = 'Vector Math.019'; n31.location = (32, -40)
n31.label = 'Absorption'
n31.operation = 'SCALE'
n31.inputs[0].default_value = (0.5074, 0.4004, 1.01)
n32 = _N.new('ShaderNodeVectorMath'); n32.name = 'Vector Math.020'; n32.location = (30, -234)
n32.label = 'Scatter'
n32.operation = 'SCALE'
n32.inputs[0].default_value = (2.364, 3.15, 4.454)
n33 = _N.new('NodeFrame'); n33.name = 'Jerlov.009'; n33.location = (-1124, -515)
n33.label = 'Jerlov 9C'
n33.width = 202
n4.parent = n6
n5.parent = n6
n7.parent = n9
n8.parent = n9
n10.parent = n12
n11.parent = n12
n13.parent = n15
n14.parent = n15
n16.parent = n18
n17.parent = n18
n19.parent = n21
n20.parent = n21
n22.parent = n24
n23.parent = n24
n25.parent = n27
n26.parent = n27
n28.parent = n30
n29.parent = n30
n31.parent = n33
n32.parent = n33
_L.new(n0.outputs[0], n1.inputs[1])
_L.new(n3.outputs[0], n0.inputs[0])
_L.new(n2.outputs[0], n0.inputs[1])
n1.is_active_output = True
mat_ocean_volume_007.use_nodes = True; mat_ocean_volume_007.node_tree.nodes.clear()
_N = mat_ocean_volume_007.node_tree.nodes; _L = mat_ocean_volume_007.node_tree.links
n0 = _N.new('ShaderNodeAddShader'); n0.name = 'Add Shader'; n0.location = (316, 124)
n1 = _N.new('ShaderNodeOutputMaterial'); n1.name = 'Material Output'; n1.location = (534, 149)
n2 = _N.new('ShaderNodeVolumeScatter'); n2.name = 'sca_ref'; n2.location = (42, -85)
n2.width = 140
n2.phase = 'FOURNIER_FORAND'
n2.inputs[0].default_value = (0.0, 0.0, 1.0, 1.0)
n2.inputs[1].default_value = 0.1
n2.inputs[2].default_value = 0.924
n3 = _N.new('ShaderNodeVolumeAbsorption'); n3.name = 'abs_ref'; n3.location = (62, 139)
n3.width = 150
n4 = _N.new('ShaderNodeVectorMath'); n4.name = 'Vector Math'; n4.location = (32, -40)
n4.label = 'Absorption'
n4.operation = 'SCALE'
n4.inputs[0].default_value = (0.3746, 0.0888, 0.0204)
n5 = _N.new('ShaderNodeVectorMath'); n5.name = 'Vector Math.001'; n5.location = (30, -234)
n5.label = 'Scatter'
n5.operation = 'SCALE'
n5.inputs[0].default_value = (0.0009, 0.0018, 0.0041)
n6 = _N.new('NodeFrame'); n6.name = 'Jerlov'; n6.location = (-398, 450)
n6.label = 'Jerlov I'
n6.width = 202
n7 = _N.new('ShaderNodeVectorMath'); n7.name = 'Vector Math.002'; n7.location = (31, -40)
n7.label = 'Absorption'
n7.operation = 'SCALE'
n7.inputs[0].default_value = (0.3748, 0.08946, 0.02478)
n8 = _N.new('ShaderNodeVectorMath'); n8.name = 'Vector Math.003'; n8.location = (30, -234)
n8.label = 'Scatter'
n8.operation = 'SCALE'
n8.inputs[0].default_value = (0.00237, 0.00363, 0.006606)
n9 = _N.new('NodeFrame'); n9.name = 'Jerlov.001'; n9.location = (-398, -28)
n9.label = 'Jerlov IA'
n9.width = 201
n10 = _N.new('ShaderNodeVectorMath'); n10.name = 'Vector Math.004'; n10.location = (31, -40)
n10.label = 'Absorption'
n10.operation = 'SCALE'
n10.inputs[0].default_value = (0.3768, 0.09278, 0.0429)
n11 = _N.new('ShaderNodeVectorMath'); n11.name = 'Vector Math.005'; n11.location = (30, -234)
n11.label = 'Scatter'
n11.operation = 'SCALE'
n11.inputs[0].default_value = (0.7424, 0.989, 1.4)
n12 = _N.new('NodeFrame'); n12.name = 'Jerlov.002'; n12.location = (-892, 452)
n12.label = 'Jerlov III'
n12.width = 201
n13 = _N.new('ShaderNodeVectorMath'); n13.name = 'Vector Math.006'; n13.location = (31, -40)
n13.label = 'Absorption'
n13.operation = 'SCALE'
n13.inputs[0].default_value = (0.385, 0.1072, 0.124)
n14 = _N.new('ShaderNodeVectorMath'); n14.name = 'Vector Math.007'; n14.location = (30, -234)
n14.label = 'Scatter'
n14.operation = 'SCALE'
n14.inputs[0].default_value = (0.2756, 0.3682, 0.5218)
n15 = _N.new('NodeFrame'); n15.name = 'Jerlov.003'; n15.location = (-893, -33)
n15.label = 'Jerlov IC'
n15.width = 201
n16 = _N.new('ShaderNodeVectorMath'); n16.name = 'Vector Math.009'; n16.location = (32, -40)
n16.label = 'Absorption'
n16.operation = 'SCALE'
n16.inputs[0].default_value = (0.3752, 0.0896, 0.02738)
n17 = _N.new('ShaderNodeVectorMath'); n17.name = 'Vector Math.010'; n17.location = (30, -234)
n17.label = 'Scatter'
n17.operation = 'SCALE'
n17.inputs[0].default_value = (0.2716, 0.3614, 0.511)
n18 = _N.new('NodeFrame'); n18.name = 'Jerlov.004'; n18.location = (-647, 453)
n18.label = 'Jerlov II'
n18.width = 202
n19 = _N.new('ShaderNodeVectorMath'); n19.name = 'Vector Math.011'; n19.location = (32, -40)
n19.label = 'Absorption'
n19.operation = 'SCALE'
n19.inputs[0].default_value = (0.375, 0.08958, 0.02648)
n20 = _N.new('ShaderNodeVectorMath'); n20.name = 'Vector Math.012'; n20.location = (30, -234)
n20.label = 'Scatter'
n20.operation = 'SCALE'
n20.inputs[0].default_value = (0.0452, 0.05394, 0.06878)
n21 = _N.new('NodeFrame'); n21.name = 'Jerlov.005'; n21.location = (-646, -33)
n21.label = 'Jerlov IB'
n21.width = 202
n22 = _N.new('ShaderNodeVectorMath'); n22.name = 'Vector Math.013'; n22.location = (31, -40)
n22.label = 'Absorption'
n22.operation = 'SCALE'
n22.inputs[0].default_value = (1.859, 0.115, 0.1928)
n23 = _N.new('ShaderNodeVectorMath'); n23.name = 'Vector Math.014'; n23.location = (30, -235)
n23.label = 'Scatter'
n23.operation = 'SCALE'
n23.inputs[0].default_value = (1.68, 1.072, 1.518)
n24 = _N.new('NodeFrame'); n24.name = 'Jerlov.006'; n24.location = (-401, -512)
n24.label = 'Jerlov 3C'
n24.width = 201
n25 = _N.new('ShaderNodeVectorMath'); n25.name = 'Vector Math.015'; n25.location = (32, -40)
n25.label = 'Absorption'
n25.operation = 'SCALE'
n25.inputs[0].default_value = (2.638, 0.1285, 0.3498)
n26 = _N.new('ShaderNodeVectorMath'); n26.name = 'Vector Math.016'; n26.location = (30, -234)
n26.label = 'Scatter'
n26.operation = 'SCALE'
n26.inputs[0].default_value = (2.992, 1.39, 1.896)
n27 = _N.new('NodeFrame'); n27.name = 'Jerlov.007'; n27.location = (-644, -513)
n27.label = 'Jerlov 5C'
n27.width = 202
n28 = _N.new('ShaderNodeVectorMath'); n28.name = 'Vector Math.017'; n28.location = (31, -40)
n28.label = 'Absorption'
n28.operation = 'SCALE'
n28.inputs[0].default_value = (0.4502, 0.2388, 0.6006)
n29 = _N.new('ShaderNodeVectorMath'); n29.name = 'Vector Math.018'; n29.location = (30, -234)
n29.label = 'Scatter'
n29.operation = 'SCALE'
n29.inputs[0].default_value = (1.782, 2.372, 3.344)
n30 = _N.new('NodeFrame'); n30.name = 'Jerlov.008'; n30.location = (-891, -515)
n30.label = 'Jerlov 7C'
n30.width = 201
n31 = _N.new('ShaderNodeVectorMath'); n31.name = 'Vector Math.019'; n31.location = (32, -40)
n31.label = 'Absorption'
n31.operation = 'SCALE'
n31.inputs[0].default_value = (0.5074, 0.4004, 1.01)
n32 = _N.new('ShaderNodeVectorMath'); n32.name = 'Vector Math.020'; n32.location = (30, -234)
n32.label = 'Scatter'
n32.operation = 'SCALE'
n32.inputs[0].default_value = (2.364, 3.15, 4.454)
n33 = _N.new('NodeFrame'); n33.name = 'Jerlov.009'; n33.location = (-1124, -515)
n33.label = 'Jerlov 9C'
n33.width = 202
n4.parent = n6
n5.parent = n6
n7.parent = n9
n8.parent = n9
n10.parent = n12
n11.parent = n12
n13.parent = n15
n14.parent = n15
n16.parent = n18
n17.parent = n18
n19.parent = n21
n20.parent = n21
n22.parent = n24
n23.parent = n24
n25.parent = n27
n26.parent = n27
n28.parent = n30
n29.parent = n30
n31.parent = n33
n32.parent = n33
_L.new(n0.outputs[0], n1.inputs[1])
_L.new(n3.outputs[0], n0.inputs[0])
_L.new(n2.outputs[0], n0.inputs[1])
n1.is_active_output = True
mat_ocean_volume_008.use_nodes = True; mat_ocean_volume_008.node_tree.nodes.clear()
_N = mat_ocean_volume_008.node_tree.nodes; _L = mat_ocean_volume_008.node_tree.links
n0 = _N.new('ShaderNodeAddShader'); n0.name = 'Add Shader'; n0.location = (316, 124)
n1 = _N.new('ShaderNodeOutputMaterial'); n1.name = 'Material Output'; n1.location = (534, 149)
n2 = _N.new('ShaderNodeVolumeScatter'); n2.name = 'sca_ref'; n2.location = (42, -85)
n2.width = 140
n2.phase = 'FOURNIER_FORAND'
n2.inputs[0].default_value = (0.0, 0.0, 1.0, 1.0)
n2.inputs[1].default_value = 0.1
n2.inputs[2].default_value = 0.924
n3 = _N.new('ShaderNodeVolumeAbsorption'); n3.name = 'abs_ref'; n3.location = (62, 139)
n3.width = 150
n4 = _N.new('ShaderNodeVectorMath'); n4.name = 'Vector Math'; n4.location = (32, -40)
n4.label = 'Absorption'
n4.operation = 'SCALE'
n4.inputs[0].default_value = (0.3746, 0.0888, 0.0204)
n5 = _N.new('ShaderNodeVectorMath'); n5.name = 'Vector Math.001'; n5.location = (30, -234)
n5.label = 'Scatter'
n5.operation = 'SCALE'
n5.inputs[0].default_value = (0.0009, 0.0018, 0.0041)
n6 = _N.new('NodeFrame'); n6.name = 'Jerlov'; n6.location = (-398, 450)
n6.label = 'Jerlov I'
n6.width = 202
n7 = _N.new('ShaderNodeVectorMath'); n7.name = 'Vector Math.002'; n7.location = (31, -40)
n7.label = 'Absorption'
n7.operation = 'SCALE'
n7.inputs[0].default_value = (0.3748, 0.08946, 0.02478)
n8 = _N.new('ShaderNodeVectorMath'); n8.name = 'Vector Math.003'; n8.location = (30, -234)
n8.label = 'Scatter'
n8.operation = 'SCALE'
n8.inputs[0].default_value = (0.00237, 0.00363, 0.006606)
n9 = _N.new('NodeFrame'); n9.name = 'Jerlov.001'; n9.location = (-398, -28)
n9.label = 'Jerlov IA'
n9.width = 201
n10 = _N.new('ShaderNodeVectorMath'); n10.name = 'Vector Math.004'; n10.location = (31, -40)
n10.label = 'Absorption'
n10.operation = 'SCALE'
n10.inputs[0].default_value = (0.3768, 0.09278, 0.0429)
n11 = _N.new('ShaderNodeVectorMath'); n11.name = 'Vector Math.005'; n11.location = (30, -234)
n11.label = 'Scatter'
n11.operation = 'SCALE'
n11.inputs[0].default_value = (0.7424, 0.989, 1.4)
n12 = _N.new('NodeFrame'); n12.name = 'Jerlov.002'; n12.location = (-892, 452)
n12.label = 'Jerlov III'
n12.width = 201
n13 = _N.new('ShaderNodeVectorMath'); n13.name = 'Vector Math.006'; n13.location = (31, -40)
n13.label = 'Absorption'
n13.operation = 'SCALE'
n13.inputs[0].default_value = (0.385, 0.1072, 0.124)
n14 = _N.new('ShaderNodeVectorMath'); n14.name = 'Vector Math.007'; n14.location = (30, -234)
n14.label = 'Scatter'
n14.operation = 'SCALE'
n14.inputs[0].default_value = (0.2756, 0.3682, 0.5218)
n15 = _N.new('NodeFrame'); n15.name = 'Jerlov.003'; n15.location = (-893, -33)
n15.label = 'Jerlov IC'
n15.width = 201
n16 = _N.new('ShaderNodeVectorMath'); n16.name = 'Vector Math.009'; n16.location = (32, -40)
n16.label = 'Absorption'
n16.operation = 'SCALE'
n16.inputs[0].default_value = (0.3752, 0.0896, 0.02738)
n17 = _N.new('ShaderNodeVectorMath'); n17.name = 'Vector Math.010'; n17.location = (30, -234)
n17.label = 'Scatter'
n17.operation = 'SCALE'
n17.inputs[0].default_value = (0.2716, 0.3614, 0.511)
n18 = _N.new('NodeFrame'); n18.name = 'Jerlov.004'; n18.location = (-647, 453)
n18.label = 'Jerlov II'
n18.width = 202
n19 = _N.new('ShaderNodeVectorMath'); n19.name = 'Vector Math.011'; n19.location = (32, -40)
n19.label = 'Absorption'
n19.operation = 'SCALE'
n19.inputs[0].default_value = (0.375, 0.08958, 0.02648)
n20 = _N.new('ShaderNodeVectorMath'); n20.name = 'Vector Math.012'; n20.location = (30, -234)
n20.label = 'Scatter'
n20.operation = 'SCALE'
n20.inputs[0].default_value = (0.0452, 0.05394, 0.06878)
n21 = _N.new('NodeFrame'); n21.name = 'Jerlov.005'; n21.location = (-646, -33)
n21.label = 'Jerlov IB'
n21.width = 202
n22 = _N.new('ShaderNodeVectorMath'); n22.name = 'Vector Math.013'; n22.location = (31, -40)
n22.label = 'Absorption'
n22.operation = 'SCALE'
n22.inputs[0].default_value = (1.859, 0.115, 0.1928)
n23 = _N.new('ShaderNodeVectorMath'); n23.name = 'Vector Math.014'; n23.location = (30, -235)
n23.label = 'Scatter'
n23.operation = 'SCALE'
n23.inputs[0].default_value = (1.68, 1.072, 1.518)
n24 = _N.new('NodeFrame'); n24.name = 'Jerlov.006'; n24.location = (-401, -512)
n24.label = 'Jerlov 3C'
n24.width = 201
n25 = _N.new('ShaderNodeVectorMath'); n25.name = 'Vector Math.015'; n25.location = (32, -40)
n25.label = 'Absorption'
n25.operation = 'SCALE'
n25.inputs[0].default_value = (2.638, 0.1285, 0.3498)
n26 = _N.new('ShaderNodeVectorMath'); n26.name = 'Vector Math.016'; n26.location = (30, -234)
n26.label = 'Scatter'
n26.operation = 'SCALE'
n26.inputs[0].default_value = (2.992, 1.39, 1.896)
n27 = _N.new('NodeFrame'); n27.name = 'Jerlov.007'; n27.location = (-644, -513)
n27.label = 'Jerlov 5C'
n27.width = 202
n28 = _N.new('ShaderNodeVectorMath'); n28.name = 'Vector Math.017'; n28.location = (31, -40)
n28.label = 'Absorption'
n28.operation = 'SCALE'
n28.inputs[0].default_value = (0.4502, 0.2388, 0.6006)
n29 = _N.new('ShaderNodeVectorMath'); n29.name = 'Vector Math.018'; n29.location = (30, -234)
n29.label = 'Scatter'
n29.operation = 'SCALE'
n29.inputs[0].default_value = (1.782, 2.372, 3.344)
n30 = _N.new('NodeFrame'); n30.name = 'Jerlov.008'; n30.location = (-891, -515)
n30.label = 'Jerlov 7C'
n30.width = 201
n31 = _N.new('ShaderNodeVectorMath'); n31.name = 'Vector Math.019'; n31.location = (32, -40)
n31.label = 'Absorption'
n31.operation = 'SCALE'
n31.inputs[0].default_value = (0.5074, 0.4004, 1.01)
n32 = _N.new('ShaderNodeVectorMath'); n32.name = 'Vector Math.020'; n32.location = (30, -234)
n32.label = 'Scatter'
n32.operation = 'SCALE'
n32.inputs[0].default_value = (2.364, 3.15, 4.454)
n33 = _N.new('NodeFrame'); n33.name = 'Jerlov.009'; n33.location = (-1124, -515)
n33.label = 'Jerlov 9C'
n33.width = 202
n4.parent = n6
n5.parent = n6
n7.parent = n9
n8.parent = n9
n10.parent = n12
n11.parent = n12
n13.parent = n15
n14.parent = n15
n16.parent = n18
n17.parent = n18
n19.parent = n21
n20.parent = n21
n22.parent = n24
n23.parent = n24
n25.parent = n27
n26.parent = n27
n28.parent = n30
n29.parent = n30
n31.parent = n33
n32.parent = n33
_L.new(n0.outputs[0], n1.inputs[1])
_L.new(n3.outputs[0], n0.inputs[0])
_L.new(n2.outputs[0], n0.inputs[1])
n1.is_active_output = True
mat_ocean_volume_009.use_nodes = True; mat_ocean_volume_009.node_tree.nodes.clear()
_N = mat_ocean_volume_009.node_tree.nodes; _L = mat_ocean_volume_009.node_tree.links
n0 = _N.new('ShaderNodeAddShader'); n0.name = 'Add Shader'; n0.location = (316, 124)
n1 = _N.new('ShaderNodeOutputMaterial'); n1.name = 'Material Output'; n1.location = (534, 149)
n2 = _N.new('ShaderNodeVolumeScatter'); n2.name = 'sca_ref'; n2.location = (-6, -471)
n2.width = 140
n2.phase = 'FOURNIER_FORAND'
n2.inputs[0].default_value = (0.0, 0.0, 1.0, 1.0)
n2.inputs[1].default_value = 0.1
n2.inputs[2].default_value = 0.924
n3 = _N.new('ShaderNodeVolumeAbsorption'); n3.name = 'abs_ref'; n3.location = (-34, -186)
n3.width = 150
n4 = _N.new('ShaderNodeVectorMath'); n4.name = 'Vector Math'; n4.location = (32, -40)
n4.label = 'Absorption'
n4.operation = 'SCALE'
n4.inputs[0].default_value = (0.3746, 0.0888, 0.0204)
n5 = _N.new('ShaderNodeVectorMath'); n5.name = 'Vector Math.001'; n5.location = (30, -234)
n5.label = 'Scatter'
n5.operation = 'SCALE'
n5.inputs[0].default_value = (0.0009, 0.0018, 0.0041)
n6 = _N.new('NodeFrame'); n6.name = 'Jerlov'; n6.location = (-398, 450)
n6.label = 'Jerlov I'
n6.width = 202
n7 = _N.new('ShaderNodeVectorMath'); n7.name = 'Vector Math.002'; n7.location = (31, -40)
n7.label = 'Absorption'
n7.operation = 'SCALE'
n7.inputs[0].default_value = (0.3748, 0.08946, 0.02478)
n8 = _N.new('ShaderNodeVectorMath'); n8.name = 'Vector Math.003'; n8.location = (30, -234)
n8.label = 'Scatter'
n8.operation = 'SCALE'
n8.inputs[0].default_value = (0.00237, 0.00363, 0.006606)
n9 = _N.new('NodeFrame'); n9.name = 'Jerlov.001'; n9.location = (-398, -28)
n9.label = 'Jerlov IA'
n9.width = 201
n10 = _N.new('ShaderNodeVectorMath'); n10.name = 'Vector Math.004'; n10.location = (31, -40)
n10.label = 'Absorption'
n10.operation = 'SCALE'
n10.inputs[0].default_value = (0.3768, 0.09278, 0.0429)
n11 = _N.new('ShaderNodeVectorMath'); n11.name = 'Vector Math.005'; n11.location = (30, -234)
n11.label = 'Scatter'
n11.operation = 'SCALE'
n11.inputs[0].default_value = (0.7424, 0.989, 1.4)
n12 = _N.new('NodeFrame'); n12.name = 'Jerlov.002'; n12.location = (-892, 452)
n12.label = 'Jerlov III'
n12.width = 201
n13 = _N.new('ShaderNodeVectorMath'); n13.name = 'Vector Math.006'; n13.location = (31, -40)
n13.label = 'Absorption'
n13.operation = 'SCALE'
n13.inputs[0].default_value = (0.385, 0.1072, 0.124)
n14 = _N.new('ShaderNodeVectorMath'); n14.name = 'Vector Math.007'; n14.location = (30, -234)
n14.label = 'Scatter'
n14.operation = 'SCALE'
n14.inputs[0].default_value = (0.2756, 0.3682, 0.5218)
n15 = _N.new('NodeFrame'); n15.name = 'Jerlov.003'; n15.location = (-893, -33)
n15.label = 'Jerlov IC'
n15.width = 201
n16 = _N.new('ShaderNodeVectorMath'); n16.name = 'Vector Math.009'; n16.location = (32, -40)
n16.label = 'Absorption'
n16.operation = 'SCALE'
n16.inputs[0].default_value = (0.3752, 0.0896, 0.02738)
n17 = _N.new('ShaderNodeVectorMath'); n17.name = 'Vector Math.010'; n17.location = (30, -234)
n17.label = 'Scatter'
n17.operation = 'SCALE'
n17.inputs[0].default_value = (0.2716, 0.3614, 0.511)
n18 = _N.new('NodeFrame'); n18.name = 'Jerlov.004'; n18.location = (-647, 453)
n18.label = 'Jerlov II'
n18.width = 202
n19 = _N.new('ShaderNodeVectorMath'); n19.name = 'Vector Math.011'; n19.location = (32, -40)
n19.label = 'Absorption'
n19.operation = 'SCALE'
n19.inputs[0].default_value = (0.375, 0.08958, 0.02648)
n20 = _N.new('ShaderNodeVectorMath'); n20.name = 'Vector Math.012'; n20.location = (30, -234)
n20.label = 'Scatter'
n20.operation = 'SCALE'
n20.inputs[0].default_value = (0.0452, 0.05394, 0.06878)
n21 = _N.new('NodeFrame'); n21.name = 'Jerlov.005'; n21.location = (-646, -33)
n21.label = 'Jerlov IB'
n21.width = 202
n22 = _N.new('ShaderNodeVectorMath'); n22.name = 'Vector Math.013'; n22.location = (31, -40)
n22.label = 'Absorption'
n22.operation = 'SCALE'
n22.inputs[0].default_value = (1.859, 0.115, 0.1928)
n23 = _N.new('ShaderNodeVectorMath'); n23.name = 'Vector Math.014'; n23.location = (30, -235)
n23.label = 'Scatter'
n23.operation = 'SCALE'
n23.inputs[0].default_value = (1.68, 1.072, 1.518)
n24 = _N.new('NodeFrame'); n24.name = 'Jerlov.006'; n24.location = (-401, -512)
n24.label = 'Jerlov 3C'
n24.width = 201
n25 = _N.new('ShaderNodeVectorMath'); n25.name = 'Vector Math.015'; n25.location = (32, -40)
n25.label = 'Absorption'
n25.operation = 'SCALE'
n25.inputs[0].default_value = (2.638, 0.1285, 0.3498)
n26 = _N.new('ShaderNodeVectorMath'); n26.name = 'Vector Math.016'; n26.location = (30, -234)
n26.label = 'Scatter'
n26.operation = 'SCALE'
n26.inputs[0].default_value = (2.992, 1.39, 1.896)
n27 = _N.new('NodeFrame'); n27.name = 'Jerlov.007'; n27.location = (-644, -513)
n27.label = 'Jerlov 5C'
n27.width = 202
n28 = _N.new('ShaderNodeVectorMath'); n28.name = 'Vector Math.017'; n28.location = (31, -40)
n28.label = 'Absorption'
n28.operation = 'SCALE'
n28.inputs[0].default_value = (0.4502, 0.2388, 0.6006)
n29 = _N.new('ShaderNodeVectorMath'); n29.name = 'Vector Math.018'; n29.location = (30, -234)
n29.label = 'Scatter'
n29.operation = 'SCALE'
n29.inputs[0].default_value = (1.782, 2.372, 3.344)
n30 = _N.new('NodeFrame'); n30.name = 'Jerlov.008'; n30.location = (-891, -515)
n30.label = 'Jerlov 7C'
n30.width = 201
n31 = _N.new('ShaderNodeVectorMath'); n31.name = 'Vector Math.019'; n31.location = (32, -40)
n31.label = 'Absorption'
n31.operation = 'SCALE'
n31.inputs[0].default_value = (0.5074, 0.4004, 1.01)
n32 = _N.new('ShaderNodeVectorMath'); n32.name = 'Vector Math.020'; n32.location = (30, -234)
n32.label = 'Scatter'
n32.operation = 'SCALE'
n32.inputs[0].default_value = (2.364, 3.15, 4.454)
n33 = _N.new('NodeFrame'); n33.name = 'Jerlov.009'; n33.location = (-1124, -515)
n33.label = 'Jerlov 9C'
n33.width = 202
n4.parent = n6
n5.parent = n6
n7.parent = n9
n8.parent = n9
n10.parent = n12
n11.parent = n12
n13.parent = n15
n14.parent = n15
n16.parent = n18
n17.parent = n18
n19.parent = n21
n20.parent = n21
n22.parent = n24
n23.parent = n24
n25.parent = n27
n26.parent = n27
n28.parent = n30
n29.parent = n30
n31.parent = n33
n32.parent = n33
_L.new(n0.outputs[0], n1.inputs[1])
_L.new(n3.outputs[0], n0.inputs[0])
_L.new(n2.outputs[0], n0.inputs[1])
n1.is_active_output = True
mat_ocean_volume_010.use_nodes = True; mat_ocean_volume_010.node_tree.nodes.clear()
_N = mat_ocean_volume_010.node_tree.nodes; _L = mat_ocean_volume_010.node_tree.links
n0 = _N.new('ShaderNodeAddShader'); n0.name = 'Add Shader'; n0.location = (316, 124)
n1 = _N.new('ShaderNodeOutputMaterial'); n1.name = 'Material Output'; n1.location = (534, 149)
n2 = _N.new('ShaderNodeVolumeScatter'); n2.name = 'sca_ref'; n2.location = (-6, -471)
n2.width = 140
n2.phase = 'FOURNIER_FORAND'
n2.inputs[0].default_value = (0.0, 0.0, 1.0, 1.0)
n2.inputs[1].default_value = 0.1
n2.inputs[2].default_value = 0.924
n3 = _N.new('ShaderNodeVolumeAbsorption'); n3.name = 'abs_ref'; n3.location = (-34, -186)
n3.width = 150
n4 = _N.new('ShaderNodeVectorMath'); n4.name = 'Vector Math'; n4.location = (32, -40)
n4.label = 'Absorption'
n4.operation = 'SCALE'
n4.inputs[0].default_value = (0.3746, 0.0888, 0.0204)
n5 = _N.new('ShaderNodeVectorMath'); n5.name = 'Vector Math.001'; n5.location = (30, -234)
n5.label = 'Scatter'
n5.operation = 'SCALE'
n5.inputs[0].default_value = (0.0009, 0.0018, 0.0041)
n6 = _N.new('NodeFrame'); n6.name = 'Jerlov'; n6.location = (-398, 450)
n6.label = 'Jerlov I'
n6.width = 202
n7 = _N.new('ShaderNodeVectorMath'); n7.name = 'Vector Math.002'; n7.location = (31, -40)
n7.label = 'Absorption'
n7.operation = 'SCALE'
n7.inputs[0].default_value = (0.3748, 0.08946, 0.02478)
n8 = _N.new('ShaderNodeVectorMath'); n8.name = 'Vector Math.003'; n8.location = (30, -234)
n8.label = 'Scatter'
n8.operation = 'SCALE'
n8.inputs[0].default_value = (0.00237, 0.00363, 0.006606)
n9 = _N.new('NodeFrame'); n9.name = 'Jerlov.001'; n9.location = (-398, -28)
n9.label = 'Jerlov IA'
n9.width = 201
n10 = _N.new('ShaderNodeVectorMath'); n10.name = 'Vector Math.004'; n10.location = (31, -40)
n10.label = 'Absorption'
n10.operation = 'SCALE'
n10.inputs[0].default_value = (0.3768, 0.09278, 0.0429)
n11 = _N.new('ShaderNodeVectorMath'); n11.name = 'Vector Math.005'; n11.location = (30, -234)
n11.label = 'Scatter'
n11.operation = 'SCALE'
n11.inputs[0].default_value = (0.7424, 0.989, 1.4)
n12 = _N.new('NodeFrame'); n12.name = 'Jerlov.002'; n12.location = (-892, 452)
n12.label = 'Jerlov III'
n12.width = 201
n13 = _N.new('ShaderNodeVectorMath'); n13.name = 'Vector Math.006'; n13.location = (31, -40)
n13.label = 'Absorption'
n13.operation = 'SCALE'
n13.inputs[0].default_value = (0.385, 0.1072, 0.124)
n14 = _N.new('ShaderNodeVectorMath'); n14.name = 'Vector Math.007'; n14.location = (30, -234)
n14.label = 'Scatter'
n14.operation = 'SCALE'
n14.inputs[0].default_value = (0.2756, 0.3682, 0.5218)
n15 = _N.new('NodeFrame'); n15.name = 'Jerlov.003'; n15.location = (-893, -33)
n15.label = 'Jerlov IC'
n15.width = 201
n16 = _N.new('ShaderNodeVectorMath'); n16.name = 'Vector Math.009'; n16.location = (32, -40)
n16.label = 'Absorption'
n16.operation = 'SCALE'
n16.inputs[0].default_value = (0.3752, 0.0896, 0.02738)
n17 = _N.new('ShaderNodeVectorMath'); n17.name = 'Vector Math.010'; n17.location = (30, -234)
n17.label = 'Scatter'
n17.operation = 'SCALE'
n17.inputs[0].default_value = (0.2716, 0.3614, 0.511)
n18 = _N.new('NodeFrame'); n18.name = 'Jerlov.004'; n18.location = (-647, 453)
n18.label = 'Jerlov II'
n18.width = 202
n19 = _N.new('ShaderNodeVectorMath'); n19.name = 'Vector Math.011'; n19.location = (32, -40)
n19.label = 'Absorption'
n19.operation = 'SCALE'
n19.inputs[0].default_value = (0.375, 0.08958, 0.02648)
n20 = _N.new('ShaderNodeVectorMath'); n20.name = 'Vector Math.012'; n20.location = (30, -234)
n20.label = 'Scatter'
n20.operation = 'SCALE'
n20.inputs[0].default_value = (0.0452, 0.05394, 0.06878)
n21 = _N.new('NodeFrame'); n21.name = 'Jerlov.005'; n21.location = (-646, -33)
n21.label = 'Jerlov IB'
n21.width = 202
n22 = _N.new('ShaderNodeVectorMath'); n22.name = 'Vector Math.013'; n22.location = (31, -40)
n22.label = 'Absorption'
n22.operation = 'SCALE'
n22.inputs[0].default_value = (1.859, 0.115, 0.1928)
n23 = _N.new('ShaderNodeVectorMath'); n23.name = 'Vector Math.014'; n23.location = (30, -235)
n23.label = 'Scatter'
n23.operation = 'SCALE'
n23.inputs[0].default_value = (1.68, 1.072, 1.518)
n24 = _N.new('NodeFrame'); n24.name = 'Jerlov.006'; n24.location = (-401, -512)
n24.label = 'Jerlov 3C'
n24.width = 201
n25 = _N.new('ShaderNodeVectorMath'); n25.name = 'Vector Math.015'; n25.location = (32, -40)
n25.label = 'Absorption'
n25.operation = 'SCALE'
n25.inputs[0].default_value = (2.638, 0.1285, 0.3498)
n26 = _N.new('ShaderNodeVectorMath'); n26.name = 'Vector Math.016'; n26.location = (30, -234)
n26.label = 'Scatter'
n26.operation = 'SCALE'
n26.inputs[0].default_value = (2.992, 1.39, 1.896)
n27 = _N.new('NodeFrame'); n27.name = 'Jerlov.007'; n27.location = (-644, -513)
n27.label = 'Jerlov 5C'
n27.width = 202
n28 = _N.new('ShaderNodeVectorMath'); n28.name = 'Vector Math.017'; n28.location = (31, -40)
n28.label = 'Absorption'
n28.operation = 'SCALE'
n28.inputs[0].default_value = (0.4502, 0.2388, 0.6006)
n29 = _N.new('ShaderNodeVectorMath'); n29.name = 'Vector Math.018'; n29.location = (30, -234)
n29.label = 'Scatter'
n29.operation = 'SCALE'
n29.inputs[0].default_value = (1.782, 2.372, 3.344)
n30 = _N.new('NodeFrame'); n30.name = 'Jerlov.008'; n30.location = (-891, -515)
n30.label = 'Jerlov 7C'
n30.width = 201
n31 = _N.new('ShaderNodeVectorMath'); n31.name = 'Vector Math.019'; n31.location = (32, -40)
n31.label = 'Absorption'
n31.operation = 'SCALE'
n31.inputs[0].default_value = (0.5074, 0.4004, 1.01)
n32 = _N.new('ShaderNodeVectorMath'); n32.name = 'Vector Math.020'; n32.location = (30, -234)
n32.label = 'Scatter'
n32.operation = 'SCALE'
n32.inputs[0].default_value = (2.364, 3.15, 4.454)
n33 = _N.new('NodeFrame'); n33.name = 'Jerlov.009'; n33.location = (-1124, -515)
n33.label = 'Jerlov 9C'
n33.width = 202
n4.parent = n6
n5.parent = n6
n7.parent = n9
n8.parent = n9
n10.parent = n12
n11.parent = n12
n13.parent = n15
n14.parent = n15
n16.parent = n18
n17.parent = n18
n19.parent = n21
n20.parent = n21
n22.parent = n24
n23.parent = n24
n25.parent = n27
n26.parent = n27
n28.parent = n30
n29.parent = n30
n31.parent = n33
n32.parent = n33
_L.new(n0.outputs[0], n1.inputs[1])
_L.new(n3.outputs[0], n0.inputs[0])
_L.new(n2.outputs[0], n0.inputs[1])
n1.is_active_output = True
mat_ocean_volume_011.use_nodes = True; mat_ocean_volume_011.node_tree.nodes.clear()
_N = mat_ocean_volume_011.node_tree.nodes; _L = mat_ocean_volume_011.node_tree.links
n0 = _N.new('ShaderNodeAddShader'); n0.name = 'Add Shader'; n0.location = (316, 124)
n1 = _N.new('ShaderNodeOutputMaterial'); n1.name = 'Material Output'; n1.location = (534, 149)
n2 = _N.new('ShaderNodeVolumeScatter'); n2.name = 'sca_ref'; n2.location = (-6, -471)
n2.width = 140
n2.phase = 'FOURNIER_FORAND'
n2.inputs[0].default_value = (0.0, 0.0, 1.0, 1.0)
n2.inputs[1].default_value = 0.1
n2.inputs[2].default_value = 0.924
n3 = _N.new('ShaderNodeVolumeAbsorption'); n3.name = 'abs_ref'; n3.location = (-34, -186)
n3.width = 150
n4 = _N.new('ShaderNodeVectorMath'); n4.name = 'Vector Math'; n4.location = (32, -40)
n4.label = 'Absorption'
n4.operation = 'SCALE'
n4.inputs[0].default_value = (0.3746, 0.0888, 0.0204)
n5 = _N.new('ShaderNodeVectorMath'); n5.name = 'Vector Math.001'; n5.location = (30, -234)
n5.label = 'Scatter'
n5.operation = 'SCALE'
n5.inputs[0].default_value = (0.0009, 0.0018, 0.0041)
n6 = _N.new('NodeFrame'); n6.name = 'Jerlov'; n6.location = (-398, 450)
n6.label = 'Jerlov I'
n6.width = 202
n7 = _N.new('ShaderNodeVectorMath'); n7.name = 'Vector Math.002'; n7.location = (31, -40)
n7.label = 'Absorption'
n7.operation = 'SCALE'
n7.inputs[0].default_value = (0.3748, 0.08946, 0.02478)
n8 = _N.new('ShaderNodeVectorMath'); n8.name = 'Vector Math.003'; n8.location = (30, -234)
n8.label = 'Scatter'
n8.operation = 'SCALE'
n8.inputs[0].default_value = (0.00237, 0.00363, 0.006606)
n9 = _N.new('NodeFrame'); n9.name = 'Jerlov.001'; n9.location = (-398, -28)
n9.label = 'Jerlov IA'
n9.width = 201
n10 = _N.new('ShaderNodeVectorMath'); n10.name = 'Vector Math.004'; n10.location = (31, -40)
n10.label = 'Absorption'
n10.operation = 'SCALE'
n10.inputs[0].default_value = (0.3768, 0.09278, 0.0429)
n11 = _N.new('ShaderNodeVectorMath'); n11.name = 'Vector Math.005'; n11.location = (30, -234)
n11.label = 'Scatter'
n11.operation = 'SCALE'
n11.inputs[0].default_value = (0.7424, 0.989, 1.4)
n12 = _N.new('NodeFrame'); n12.name = 'Jerlov.002'; n12.location = (-892, 452)
n12.label = 'Jerlov III'
n12.width = 201
n13 = _N.new('ShaderNodeVectorMath'); n13.name = 'Vector Math.006'; n13.location = (31, -40)
n13.label = 'Absorption'
n13.operation = 'SCALE'
n13.inputs[0].default_value = (0.385, 0.1072, 0.124)
n14 = _N.new('ShaderNodeVectorMath'); n14.name = 'Vector Math.007'; n14.location = (30, -234)
n14.label = 'Scatter'
n14.operation = 'SCALE'
n14.inputs[0].default_value = (0.2756, 0.3682, 0.5218)
n15 = _N.new('NodeFrame'); n15.name = 'Jerlov.003'; n15.location = (-893, -33)
n15.label = 'Jerlov IC'
n15.width = 201
n16 = _N.new('ShaderNodeVectorMath'); n16.name = 'Vector Math.009'; n16.location = (32, -40)
n16.label = 'Absorption'
n16.operation = 'SCALE'
n16.inputs[0].default_value = (0.3752, 0.0896, 0.02738)
n17 = _N.new('ShaderNodeVectorMath'); n17.name = 'Vector Math.010'; n17.location = (30, -234)
n17.label = 'Scatter'
n17.operation = 'SCALE'
n17.inputs[0].default_value = (0.2716, 0.3614, 0.511)
n18 = _N.new('NodeFrame'); n18.name = 'Jerlov.004'; n18.location = (-647, 453)
n18.label = 'Jerlov II'
n18.width = 202
n19 = _N.new('ShaderNodeVectorMath'); n19.name = 'Vector Math.011'; n19.location = (32, -40)
n19.label = 'Absorption'
n19.operation = 'SCALE'
n19.inputs[0].default_value = (0.375, 0.08958, 0.02648)
n20 = _N.new('ShaderNodeVectorMath'); n20.name = 'Vector Math.012'; n20.location = (30, -234)
n20.label = 'Scatter'
n20.operation = 'SCALE'
n20.inputs[0].default_value = (0.0452, 0.05394, 0.06878)
n21 = _N.new('NodeFrame'); n21.name = 'Jerlov.005'; n21.location = (-646, -33)
n21.label = 'Jerlov IB'
n21.width = 202
n22 = _N.new('ShaderNodeVectorMath'); n22.name = 'Vector Math.013'; n22.location = (31, -40)
n22.label = 'Absorption'
n22.operation = 'SCALE'
n22.inputs[0].default_value = (1.859, 0.115, 0.1928)
n23 = _N.new('ShaderNodeVectorMath'); n23.name = 'Vector Math.014'; n23.location = (30, -235)
n23.label = 'Scatter'
n23.operation = 'SCALE'
n23.inputs[0].default_value = (1.68, 1.072, 1.518)
n24 = _N.new('NodeFrame'); n24.name = 'Jerlov.006'; n24.location = (-401, -512)
n24.label = 'Jerlov 3C'
n24.width = 201
n25 = _N.new('ShaderNodeVectorMath'); n25.name = 'Vector Math.015'; n25.location = (32, -40)
n25.label = 'Absorption'
n25.operation = 'SCALE'
n25.inputs[0].default_value = (2.638, 0.1285, 0.3498)
n26 = _N.new('ShaderNodeVectorMath'); n26.name = 'Vector Math.016'; n26.location = (30, -234)
n26.label = 'Scatter'
n26.operation = 'SCALE'
n26.inputs[0].default_value = (2.992, 1.39, 1.896)
n27 = _N.new('NodeFrame'); n27.name = 'Jerlov.007'; n27.location = (-644, -513)
n27.label = 'Jerlov 5C'
n27.width = 202
n28 = _N.new('ShaderNodeVectorMath'); n28.name = 'Vector Math.017'; n28.location = (31, -40)
n28.label = 'Absorption'
n28.operation = 'SCALE'
n28.inputs[0].default_value = (0.4502, 0.2388, 0.6006)
n29 = _N.new('ShaderNodeVectorMath'); n29.name = 'Vector Math.018'; n29.location = (30, -234)
n29.label = 'Scatter'
n29.operation = 'SCALE'
n29.inputs[0].default_value = (1.782, 2.372, 3.344)
n30 = _N.new('NodeFrame'); n30.name = 'Jerlov.008'; n30.location = (-891, -515)
n30.label = 'Jerlov 7C'
n30.width = 201
n31 = _N.new('ShaderNodeVectorMath'); n31.name = 'Vector Math.019'; n31.location = (32, -40)
n31.label = 'Absorption'
n31.operation = 'SCALE'
n31.inputs[0].default_value = (0.5074, 0.4004, 1.01)
n32 = _N.new('ShaderNodeVectorMath'); n32.name = 'Vector Math.020'; n32.location = (30, -234)
n32.label = 'Scatter'
n32.operation = 'SCALE'
n32.inputs[0].default_value = (2.364, 3.15, 4.454)
n33 = _N.new('NodeFrame'); n33.name = 'Jerlov.009'; n33.location = (-1124, -515)
n33.label = 'Jerlov 9C'
n33.width = 202
n4.parent = n6
n5.parent = n6
n7.parent = n9
n8.parent = n9
n10.parent = n12
n11.parent = n12
n13.parent = n15
n14.parent = n15
n16.parent = n18
n17.parent = n18
n19.parent = n21
n20.parent = n21
n22.parent = n24
n23.parent = n24
n25.parent = n27
n26.parent = n27
n28.parent = n30
n29.parent = n30
n31.parent = n33
n32.parent = n33
_L.new(n0.outputs[0], n1.inputs[1])
_L.new(n3.outputs[0], n0.inputs[0])
_L.new(n2.outputs[0], n0.inputs[1])
n1.is_active_output = True

# ---- world
world_world_003 = bpy.data.worlds.new('World.003'); scene.world = world_world_003
world_world_003.use_nodes = True; world_world_003.node_tree.nodes.clear()
_N = world_world_003.node_tree.nodes; _L = world_world_003.node_tree.links
n0 = _N.new('ShaderNodeOutputWorld'); n0.name = 'World Output'; n0.location = (271, 342)
n1 = _N.new('ShaderNodeBackground'); n1.name = 'Background'; n1.location = (-19, 342)
n1.inputs[1].default_value = 0.2
n2 = _N.new('ShaderNodeRGB'); n2.name = 'RGB'; n2.location = (-240, 357)
n2.outputs[0].default_value = (0.0, 0.0, 0.0, 1.0)
_L.new(n1.outputs[0], n0.inputs[0])
_L.new(n2.outputs[0], n1.inputs[0])
n0.is_active_output = True
world_world_003.color = (0.05088, 0.05088, 0.05088)
world_world_003.use_sun_shadow = False
world_world_003.sun_shadow_jitter_overblur = 0.0
world_world_003.cycles.volume_interpolation = 'CUBIC'

# ---- cameras
cam_camera_002 = bpy.data.cameras.new('Camera.002')
cam_camera_002.sensor_fit = 'HORIZONTAL'
cam_camera_002.clip_end = 100.0
cam_camera_002.lens = 3.4
cam_camera_002.sensor_width = 4.416
cam_camera_002.sensor_height = 2.484
cam_camera_002.ortho_scale = 7.314
cam_camera_002.dof.focus_distance = 1.65
cam_camera_002.dof.aperture_fstop = 0.4

# ---- lights
light_sun_002 = bpy.data.lights.new('Sun.002', 'SUN')
light_sun_002.transmission_factor = 0.0
light_sun_002.angle = 0.08727

# ---- meshes
me_cube_030 = bpy.data.meshes.new('Cube.030')
me_cube_030.from_pydata([(-1.0, -1.0, -1.0), (-0.6667, -0.6667, -0.6667), (-1.0, -1.0, 1.0), (-1.0, 1.0, -1.0), (-0.6667, 1.0, -0.6667), (-1.0, 1.0, 1.0), (1.0, -1.0, -1.0), (1.0, -0.6667, -0.6667), (1.0, -1.0, 1.0), (1.0, 1.0, -0.6667), (1.0, 1.0, -1.0), (-0.6667, -0.6667, 1.0), (-0.6667, 1.0, 1.0), (1.0, -0.6667, 1.0)], [], [(0, 2, 5, 3), (9, 10, 3, 5, 12, 4), (13, 8, 6, 10, 9, 7), (6, 8, 2, 0), (3, 10, 6, 0), (12, 5, 2, 8, 13, 11), (11, 1, 4, 12), (13, 7, 1, 11), (9, 4, 1, 7)])
_uv = me_cube_030.uv_layers.new(name='UVMap')
_uv.uv.foreach_set('vector', [0.375, 0.0, 0.625, 0.0, 0.625, 0.25, 0.375, 0.25, 0.4167, 0.5, 0.375, 0.5, 0.375, 0.25, 0.625, 0.25, 0.625, 0.2917, 0.4167, 0.2917, 0.625, 0.7083, 0.625, 0.75, 0.375, 0.75, 0.375, 0.5, 0.4167, 0.5, 0.4167, 0.7083, 0.375, 0.75, 0.625, 0.75, 0.625, 1.0, 0.375, 1.0, 0.125, 0.5, 0.375, 0.5, 0.375, 0.75, 0.125, 0.75, 0.8333, 0.5, 0.875, 0.5, 0.875, 0.75, 0.625, 0.75, 0.625, 0.7083, 0.8333, 0.7083, 0.625, 0.0, 0.375, 0.0, 0.375, 0.25, 0.625, 0.25, 0.625, 0.75, 0.375, 0.75, 0.375, 1.0, 0.625, 1.0, 0.375, 0.5, 0.125, 0.5, 0.125, 0.75, 0.375, 0.75])
me_cube_030.update()
me_cube_031 = bpy.data.meshes.new('Cube.031')
me_cube_031.from_pydata([(-1.0, -1.0, -1.0), (-1.0, -1.0, 1.0), (-1.0, 1.0, -1.0), (-1.0, 1.0, 1.0), (1.0, -1.0, -1.0), (1.0, -1.0, 1.0), (1.0, 1.0, -1.0), (1.0, 1.0, 1.0)], [], [(0, 1, 3, 2), (2, 3, 7, 6), (6, 7, 5, 4), (4, 5, 1, 0), (2, 6, 4, 0), (7, 3, 1, 5)])
_uv = me_cube_031.uv_layers.new(name='UVMap')
_uv.uv.foreach_set('vector', [0.375, 0.0, 0.625, 0.0, 0.625, 0.25, 0.375, 0.25, 0.375, 0.25, 0.625, 0.25, 0.625, 0.5, 0.375, 0.5, 0.375, 0.5, 0.625, 0.5, 0.625, 0.75, 0.375, 0.75, 0.375, 0.75, 0.625, 0.75, 0.625, 1.0, 0.375, 1.0, 0.125, 0.5, 0.375, 0.5, 0.375, 0.75, 0.125, 0.75, 0.625, 0.5, 0.875, 0.5, 0.875, 0.75, 0.625, 0.75])
me_cube_031.materials.append(mat_ocean_volume)
me_cube_031.update()
me_cube_032 = bpy.data.meshes.new('Cube.032')
me_cube_032.from_pydata([(-1.0, -1.0, -1.0), (-1.0, -1.0, 1.0), (-1.0, 1.0, -1.0), (-1.0, 1.0, 1.0), (1.0, -1.0, -1.0), (1.0, -1.0, 1.0), (1.0, 1.0, -1.0), (1.0, 1.0, 1.0)], [], [(0, 1, 3, 2), (2, 3, 7, 6), (6, 7, 5, 4), (4, 5, 1, 0), (2, 6, 4, 0), (7, 3, 1, 5)])
_uv = me_cube_032.uv_layers.new(name='UVMap')
_uv.uv.foreach_set('vector', [0.375, 0.0, 0.625, 0.0, 0.625, 0.25, 0.375, 0.25, 0.375, 0.25, 0.625, 0.25, 0.625, 0.5, 0.375, 0.5, 0.375, 0.5, 0.625, 0.5, 0.625, 0.75, 0.375, 0.75, 0.375, 0.75, 0.625, 0.75, 0.625, 1.0, 0.375, 1.0, 0.125, 0.5, 0.375, 0.5, 0.375, 0.75, 0.125, 0.75, 0.625, 0.5, 0.875, 0.5, 0.875, 0.75, 0.625, 0.75])
me_cube_032.materials.append(mat_ocean_volume_003)
me_cube_032.update()
me_cube_033 = bpy.data.meshes.new('Cube.033')
me_cube_033.from_pydata([(-1.0, -1.0, -1.0), (-0.6667, -0.6667, -0.6667), (-1.0, -1.0, 1.0), (-1.0, 1.0, -1.0), (-0.6667, 1.0, -0.6667), (-1.0, 1.0, 1.0), (1.0, -1.0, -1.0), (1.0, -0.6667, -0.6667), (1.0, -1.0, 1.0), (1.0, 1.0, -0.6667), (1.0, 1.0, -1.0), (-0.6667, -0.6667, 1.0), (-0.6667, 1.0, 1.0), (1.0, -0.6667, 1.0)], [], [(0, 2, 5, 3), (9, 10, 3, 5, 12, 4), (13, 8, 6, 10, 9, 7), (6, 8, 2, 0), (3, 10, 6, 0), (12, 5, 2, 8, 13, 11), (11, 1, 4, 12), (13, 7, 1, 11), (9, 4, 1, 7)])
_uv = me_cube_033.uv_layers.new(name='UVMap')
_uv.uv.foreach_set('vector', [0.375, 0.0, 0.625, 0.0, 0.625, 0.25, 0.375, 0.25, 0.4167, 0.5, 0.375, 0.5, 0.375, 0.25, 0.625, 0.25, 0.625, 0.2917, 0.4167, 0.2917, 0.625, 0.7083, 0.625, 0.75, 0.375, 0.75, 0.375, 0.5, 0.4167, 0.5, 0.4167, 0.7083, 0.375, 0.75, 0.625, 0.75, 0.625, 1.0, 0.375, 1.0, 0.125, 0.5, 0.375, 0.5, 0.375, 0.75, 0.125, 0.75, 0.8333, 0.5, 0.875, 0.5, 0.875, 0.75, 0.625, 0.75, 0.625, 0.7083, 0.8333, 0.7083, 0.625, 0.0, 0.375, 0.0, 0.375, 0.25, 0.625, 0.25, 0.625, 0.75, 0.375, 0.75, 0.375, 1.0, 0.625, 1.0, 0.375, 0.5, 0.125, 0.5, 0.125, 0.75, 0.375, 0.75])
me_cube_033.update()
me_cube_034 = bpy.data.meshes.new('Cube.034')
me_cube_034.from_pydata([(-1.0, -1.0, -1.0), (-1.0, -1.0, 1.0), (-1.0, 1.0, -1.0), (-1.0, 1.0, 1.0), (1.0, -1.0, -1.0), (1.0, -1.0, 1.0), (1.0, 1.0, -1.0), (1.0, 1.0, 1.0)], [], [(0, 1, 3, 2), (2, 3, 7, 6), (6, 7, 5, 4), (4, 5, 1, 0), (2, 6, 4, 0), (7, 3, 1, 5)])
_uv = me_cube_034.uv_layers.new(name='UVMap')
_uv.uv.foreach_set('vector', [0.375, 0.0, 0.625, 0.0, 0.625, 0.25, 0.375, 0.25, 0.375, 0.25, 0.625, 0.25, 0.625, 0.5, 0.375, 0.5, 0.375, 0.5, 0.625, 0.5, 0.625, 0.75, 0.375, 0.75, 0.375, 0.75, 0.625, 0.75, 0.625, 1.0, 0.375, 1.0, 0.125, 0.5, 0.375, 0.5, 0.375, 0.75, 0.125, 0.75, 0.625, 0.5, 0.875, 0.5, 0.875, 0.75, 0.625, 0.75])
me_cube_034.materials.append(mat_ocean_volume_004)
me_cube_034.update()
me_cube_035 = bpy.data.meshes.new('Cube.035')
me_cube_035.from_pydata([(-1.0, -1.0, -1.0), (-0.6667, -0.6667, -0.6667), (-1.0, -1.0, 1.0), (-1.0, 1.0, -1.0), (-0.6667, 1.0, -0.6667), (-1.0, 1.0, 1.0), (1.0, -1.0, -1.0), (1.0, -0.6667, -0.6667), (1.0, -1.0, 1.0), (1.0, 1.0, -0.6667), (1.0, 1.0, -1.0), (-0.6667, -0.6667, 1.0), (-0.6667, 1.0, 1.0), (1.0, -0.6667, 1.0)], [], [(0, 2, 5, 3), (9, 10, 3, 5, 12, 4), (13, 8, 6, 10, 9, 7), (6, 8, 2, 0), (3, 10, 6, 0), (12, 5, 2, 8, 13, 11), (11, 1, 4, 12), (13, 7, 1, 11), (9, 4, 1, 7)])
_uv = me_cube_035.uv_layers.new(name='UVMap')
_uv.uv.foreach_set('vector', [0.375, 0.0, 0.625, 0.0, 0.625, 0.25, 0.375, 0.25, 0.4167, 0.5, 0.375, 0.5, 0.375, 0.25, 0.625, 0.25, 0.625, 0.2917, 0.4167, 0.2917, 0.625, 0.7083, 0.625, 0.75, 0.375, 0.75, 0.375, 0.5, 0.4167, 0.5, 0.4167, 0.7083, 0.375, 0.75, 0.625, 0.75, 0.625, 1.0, 0.375, 1.0, 0.125, 0.5, 0.375, 0.5, 0.375, 0.75, 0.125, 0.75, 0.8333, 0.5, 0.875, 0.5, 0.875, 0.75, 0.625, 0.75, 0.625, 0.7083, 0.8333, 0.7083, 0.625, 0.0, 0.375, 0.0, 0.375, 0.25, 0.625, 0.25, 0.625, 0.75, 0.375, 0.75, 0.375, 1.0, 0.625, 1.0, 0.375, 0.5, 0.125, 0.5, 0.125, 0.75, 0.375, 0.75])
me_cube_035.update()
me_cube_036 = bpy.data.meshes.new('Cube.036')
me_cube_036.from_pydata([(-1.0, -1.0, -1.0), (-1.0, -1.0, 1.0), (-1.0, 1.0, -1.0), (-1.0, 1.0, 1.0), (1.0, -1.0, -1.0), (1.0, -1.0, 1.0), (1.0, 1.0, -1.0), (1.0, 1.0, 1.0)], [], [(0, 1, 3, 2), (2, 3, 7, 6), (6, 7, 5, 4), (4, 5, 1, 0), (2, 6, 4, 0), (7, 3, 1, 5)])
_uv = me_cube_036.uv_layers.new(name='UVMap')
_uv.uv.foreach_set('vector', [0.375, 0.0, 0.625, 0.0, 0.625, 0.25, 0.375, 0.25, 0.375, 0.25, 0.625, 0.25, 0.625, 0.5, 0.375, 0.5, 0.375, 0.5, 0.625, 0.5, 0.625, 0.75, 0.375, 0.75, 0.375, 0.75, 0.625, 0.75, 0.625, 1.0, 0.375, 1.0, 0.125, 0.5, 0.375, 0.5, 0.375, 0.75, 0.125, 0.75, 0.625, 0.5, 0.875, 0.5, 0.875, 0.75, 0.625, 0.75])
me_cube_036.materials.append(mat_ocean_volume_005)
me_cube_036.update()
me_cube_037 = bpy.data.meshes.new('Cube.037')
me_cube_037.from_pydata([(-1.0, -1.0, -1.0), (-0.6667, -0.6667, -0.6667), (-1.0, -1.0, 1.0), (-1.0, 1.0, -1.0), (-0.6667, 1.0, -0.6667), (-1.0, 1.0, 1.0), (1.0, -1.0, -1.0), (1.0, -0.6667, -0.6667), (1.0, -1.0, 1.0), (1.0, 1.0, -0.6667), (1.0, 1.0, -1.0), (-0.6667, -0.6667, 1.0), (-0.6667, 1.0, 1.0), (1.0, -0.6667, 1.0)], [], [(0, 2, 5, 3), (9, 10, 3, 5, 12, 4), (13, 8, 6, 10, 9, 7), (6, 8, 2, 0), (3, 10, 6, 0), (12, 5, 2, 8, 13, 11), (11, 1, 4, 12), (13, 7, 1, 11), (9, 4, 1, 7)])
_uv = me_cube_037.uv_layers.new(name='UVMap')
_uv.uv.foreach_set('vector', [0.375, 0.0, 0.625, 0.0, 0.625, 0.25, 0.375, 0.25, 0.4167, 0.5, 0.375, 0.5, 0.375, 0.25, 0.625, 0.25, 0.625, 0.2917, 0.4167, 0.2917, 0.625, 0.7083, 0.625, 0.75, 0.375, 0.75, 0.375, 0.5, 0.4167, 0.5, 0.4167, 0.7083, 0.375, 0.75, 0.625, 0.75, 0.625, 1.0, 0.375, 1.0, 0.125, 0.5, 0.375, 0.5, 0.375, 0.75, 0.125, 0.75, 0.8333, 0.5, 0.875, 0.5, 0.875, 0.75, 0.625, 0.75, 0.625, 0.7083, 0.8333, 0.7083, 0.625, 0.0, 0.375, 0.0, 0.375, 0.25, 0.625, 0.25, 0.625, 0.75, 0.375, 0.75, 0.375, 1.0, 0.625, 1.0, 0.375, 0.5, 0.125, 0.5, 0.125, 0.75, 0.375, 0.75])
me_cube_037.update()
me_cube_038 = bpy.data.meshes.new('Cube.038')
me_cube_038.from_pydata([(-1.0, -1.0, -1.0), (-1.0, -1.0, 1.0), (-1.0, 1.0, -1.0), (-1.0, 1.0, 1.0), (1.0, -1.0, -1.0), (1.0, -1.0, 1.0), (1.0, 1.0, -1.0), (1.0, 1.0, 1.0)], [], [(0, 1, 3, 2), (2, 3, 7, 6), (6, 7, 5, 4), (4, 5, 1, 0), (2, 6, 4, 0), (7, 3, 1, 5)])
_uv = me_cube_038.uv_layers.new(name='UVMap')
_uv.uv.foreach_set('vector', [0.375, 0.0, 0.625, 0.0, 0.625, 0.25, 0.375, 0.25, 0.375, 0.25, 0.625, 0.25, 0.625, 0.5, 0.375, 0.5, 0.375, 0.5, 0.625, 0.5, 0.625, 0.75, 0.375, 0.75, 0.375, 0.75, 0.625, 0.75, 0.625, 1.0, 0.375, 1.0, 0.125, 0.5, 0.375, 0.5, 0.375, 0.75, 0.125, 0.75, 0.625, 0.5, 0.875, 0.5, 0.875, 0.75, 0.625, 0.75])
me_cube_038.materials.append(mat_ocean_volume_006)
me_cube_038.update()
me_cube_039 = bpy.data.meshes.new('Cube.039')
me_cube_039.from_pydata([(-1.0, -1.0, -1.0), (-0.6667, -0.6667, -0.6667), (-1.0, -1.0, 1.0), (-1.0, 1.0, -1.0), (-0.6667, 1.0, -0.6667), (-1.0, 1.0, 1.0), (1.0, -1.0, -1.0), (1.0, -0.6667, -0.6667), (1.0, -1.0, 1.0), (1.0, 1.0, -0.6667), (1.0, 1.0, -1.0), (-0.6667, -0.6667, 1.0), (-0.6667, 1.0, 1.0), (1.0, -0.6667, 1.0)], [], [(0, 2, 5, 3), (9, 10, 3, 5, 12, 4), (13, 8, 6, 10, 9, 7), (6, 8, 2, 0), (3, 10, 6, 0), (12, 5, 2, 8, 13, 11), (11, 1, 4, 12), (13, 7, 1, 11), (9, 4, 1, 7)])
_uv = me_cube_039.uv_layers.new(name='UVMap')
_uv.uv.foreach_set('vector', [0.375, 0.0, 0.625, 0.0, 0.625, 0.25, 0.375, 0.25, 0.4167, 0.5, 0.375, 0.5, 0.375, 0.25, 0.625, 0.25, 0.625, 0.2917, 0.4167, 0.2917, 0.625, 0.7083, 0.625, 0.75, 0.375, 0.75, 0.375, 0.5, 0.4167, 0.5, 0.4167, 0.7083, 0.375, 0.75, 0.625, 0.75, 0.625, 1.0, 0.375, 1.0, 0.125, 0.5, 0.375, 0.5, 0.375, 0.75, 0.125, 0.75, 0.8333, 0.5, 0.875, 0.5, 0.875, 0.75, 0.625, 0.75, 0.625, 0.7083, 0.8333, 0.7083, 0.625, 0.0, 0.375, 0.0, 0.375, 0.25, 0.625, 0.25, 0.625, 0.75, 0.375, 0.75, 0.375, 1.0, 0.625, 1.0, 0.375, 0.5, 0.125, 0.5, 0.125, 0.75, 0.375, 0.75])
me_cube_039.update()
me_cube_040 = bpy.data.meshes.new('Cube.040')
me_cube_040.from_pydata([(-1.0, -1.0, -1.0), (-1.0, -1.0, 1.0), (-1.0, 1.0, -1.0), (-1.0, 1.0, 1.0), (1.0, -1.0, -1.0), (1.0, -1.0, 1.0), (1.0, 1.0, -1.0), (1.0, 1.0, 1.0)], [], [(0, 1, 3, 2), (2, 3, 7, 6), (6, 7, 5, 4), (4, 5, 1, 0), (2, 6, 4, 0), (7, 3, 1, 5)])
_uv = me_cube_040.uv_layers.new(name='UVMap')
_uv.uv.foreach_set('vector', [0.375, 0.0, 0.625, 0.0, 0.625, 0.25, 0.375, 0.25, 0.375, 0.25, 0.625, 0.25, 0.625, 0.5, 0.375, 0.5, 0.375, 0.5, 0.625, 0.5, 0.625, 0.75, 0.375, 0.75, 0.375, 0.75, 0.625, 0.75, 0.625, 1.0, 0.375, 1.0, 0.125, 0.5, 0.375, 0.5, 0.375, 0.75, 0.125, 0.75, 0.625, 0.5, 0.875, 0.5, 0.875, 0.75, 0.625, 0.75])
me_cube_040.materials.append(mat_ocean_volume_007)
me_cube_040.update()
me_cube_041 = bpy.data.meshes.new('Cube.041')
me_cube_041.from_pydata([(-1.0, -1.0, -1.0), (-0.6667, -0.6667, -0.6667), (-1.0, -1.0, 1.0), (-1.0, 1.0, -1.0), (-0.6667, 1.0, -0.6667), (-1.0, 1.0, 1.0), (1.0, -1.0, -1.0), (1.0, -0.6667, -0.6667), (1.0, -1.0, 1.0), (1.0, 1.0, -0.6667), (1.0, 1.0, -1.0), (-0.6667, -0.6667, 1.0), (-0.6667, 1.0, 1.0), (1.0, -0.6667, 1.0)], [], [(0, 2, 5, 3), (9, 10, 3, 5, 12, 4), (13, 8, 6, 10, 9, 7), (6, 8, 2, 0), (3, 10, 6, 0), (12, 5, 2, 8, 13, 11), (11, 1, 4, 12), (13, 7, 1, 11), (9, 4, 1, 7)])
_uv = me_cube_041.uv_layers.new(name='UVMap')
_uv.uv.foreach_set('vector', [0.375, 0.0, 0.625, 0.0, 0.625, 0.25, 0.375, 0.25, 0.4167, 0.5, 0.375, 0.5, 0.375, 0.25, 0.625, 0.25, 0.625, 0.2917, 0.4167, 0.2917, 0.625, 0.7083, 0.625, 0.75, 0.375, 0.75, 0.375, 0.5, 0.4167, 0.5, 0.4167, 0.7083, 0.375, 0.75, 0.625, 0.75, 0.625, 1.0, 0.375, 1.0, 0.125, 0.5, 0.375, 0.5, 0.375, 0.75, 0.125, 0.75, 0.8333, 0.5, 0.875, 0.5, 0.875, 0.75, 0.625, 0.75, 0.625, 0.7083, 0.8333, 0.7083, 0.625, 0.0, 0.375, 0.0, 0.375, 0.25, 0.625, 0.25, 0.625, 0.75, 0.375, 0.75, 0.375, 1.0, 0.625, 1.0, 0.375, 0.5, 0.125, 0.5, 0.125, 0.75, 0.375, 0.75])
me_cube_041.update()
me_cube_042 = bpy.data.meshes.new('Cube.042')
me_cube_042.from_pydata([(-1.0, -1.0, -1.0), (-1.0, -1.0, 1.0), (-1.0, 1.0, -1.0), (-1.0, 1.0, 1.0), (1.0, -1.0, -1.0), (1.0, -1.0, 1.0), (1.0, 1.0, -1.0), (1.0, 1.0, 1.0)], [], [(0, 1, 3, 2), (2, 3, 7, 6), (6, 7, 5, 4), (4, 5, 1, 0), (2, 6, 4, 0), (7, 3, 1, 5)])
_uv = me_cube_042.uv_layers.new(name='UVMap')
_uv.uv.foreach_set('vector', [0.375, 0.0, 0.625, 0.0, 0.625, 0.25, 0.375, 0.25, 0.375, 0.25, 0.625, 0.25, 0.625, 0.5, 0.375, 0.5, 0.375, 0.5, 0.625, 0.5, 0.625, 0.75, 0.375, 0.75, 0.375, 0.75, 0.625, 0.75, 0.625, 1.0, 0.375, 1.0, 0.125, 0.5, 0.375, 0.5, 0.375, 0.75, 0.125, 0.75, 0.625, 0.5, 0.875, 0.5, 0.875, 0.75, 0.625, 0.75])
me_cube_042.materials.append(mat_ocean_volume_008)
me_cube_042.update()
me_cube_043 = bpy.data.meshes.new('Cube.043')
me_cube_043.from_pydata([(-1.0, -1.0, -1.0), (-0.6667, -0.6667, -0.6667), (-1.0, -1.0, 1.0), (-1.0, 1.0, -1.0), (-0.6667, 1.0, -0.6667), (-1.0, 1.0, 1.0), (1.0, -1.0, -1.0), (1.0, -0.6667, -0.6667), (1.0, -1.0, 1.0), (1.0, 1.0, -0.6667), (1.0, 1.0, -1.0), (-0.6667, -0.6667, 1.0), (-0.6667, 1.0, 1.0), (1.0, -0.6667, 1.0)], [], [(0, 2, 5, 3), (9, 10, 3, 5, 12, 4), (13, 8, 6, 10, 9, 7), (6, 8, 2, 0), (3, 10, 6, 0), (12, 5, 2, 8, 13, 11), (11, 1, 4, 12), (13, 7, 1, 11), (9, 4, 1, 7)])
_uv = me_cube_043.uv_layers.new(name='UVMap')
_uv.uv.foreach_set('vector', [0.375, 0.0, 0.625, 0.0, 0.625, 0.25, 0.375, 0.25, 0.4167, 0.5, 0.375, 0.5, 0.375, 0.25, 0.625, 0.25, 0.625, 0.2917, 0.4167, 0.2917, 0.625, 0.7083, 0.625, 0.75, 0.375, 0.75, 0.375, 0.5, 0.4167, 0.5, 0.4167, 0.7083, 0.375, 0.75, 0.625, 0.75, 0.625, 1.0, 0.375, 1.0, 0.125, 0.5, 0.375, 0.5, 0.375, 0.75, 0.125, 0.75, 0.8333, 0.5, 0.875, 0.5, 0.875, 0.75, 0.625, 0.75, 0.625, 0.7083, 0.8333, 0.7083, 0.625, 0.0, 0.375, 0.0, 0.375, 0.25, 0.625, 0.25, 0.625, 0.75, 0.375, 0.75, 0.375, 1.0, 0.625, 1.0, 0.375, 0.5, 0.125, 0.5, 0.125, 0.75, 0.375, 0.75])
me_cube_043.update()
me_cube_044 = bpy.data.meshes.new('Cube.044')
me_cube_044.from_pydata([(-1.0, -1.0, -1.0), (-1.0, -1.0, 1.0), (-1.0, 1.0, -1.0), (-1.0, 1.0, 1.0), (1.0, -1.0, -1.0), (1.0, -1.0, 1.0), (1.0, 1.0, -1.0), (1.0, 1.0, 1.0)], [], [(0, 1, 3, 2), (2, 3, 7, 6), (6, 7, 5, 4), (4, 5, 1, 0), (2, 6, 4, 0), (7, 3, 1, 5)])
_uv = me_cube_044.uv_layers.new(name='UVMap')
_uv.uv.foreach_set('vector', [0.375, 0.0, 0.625, 0.0, 0.625, 0.25, 0.375, 0.25, 0.375, 0.25, 0.625, 0.25, 0.625, 0.5, 0.375, 0.5, 0.375, 0.5, 0.625, 0.5, 0.625, 0.75, 0.375, 0.75, 0.375, 0.75, 0.625, 0.75, 0.625, 1.0, 0.375, 1.0, 0.125, 0.5, 0.375, 0.5, 0.375, 0.75, 0.125, 0.75, 0.625, 0.5, 0.875, 0.5, 0.875, 0.75, 0.625, 0.75])
me_cube_044.materials.append(mat_ocean_volume_009)
me_cube_044.update()
me_cube_045 = bpy.data.meshes.new('Cube.045')
me_cube_045.from_pydata([(-1.0, -1.0, -1.0), (-0.6667, -0.6667, -0.6667), (-1.0, -1.0, 1.0), (-1.0, 1.0, -1.0), (-0.6667, 1.0, -0.6667), (-1.0, 1.0, 1.0), (1.0, -1.0, -1.0), (1.0, -0.6667, -0.6667), (1.0, -1.0, 1.0), (1.0, 1.0, -0.6667), (1.0, 1.0, -1.0), (-0.6667, -0.6667, 1.0), (-0.6667, 1.0, 1.0), (1.0, -0.6667, 1.0)], [], [(0, 2, 5, 3), (9, 10, 3, 5, 12, 4), (13, 8, 6, 10, 9, 7), (6, 8, 2, 0), (3, 10, 6, 0), (12, 5, 2, 8, 13, 11), (11, 1, 4, 12), (13, 7, 1, 11), (9, 4, 1, 7)])
_uv = me_cube_045.uv_layers.new(name='UVMap')
_uv.uv.foreach_set('vector', [0.375, 0.0, 0.625, 0.0, 0.625, 0.25, 0.375, 0.25, 0.4167, 0.5, 0.375, 0.5, 0.375, 0.25, 0.625, 0.25, 0.625, 0.2917, 0.4167, 0.2917, 0.625, 0.7083, 0.625, 0.75, 0.375, 0.75, 0.375, 0.5, 0.4167, 0.5, 0.4167, 0.7083, 0.375, 0.75, 0.625, 0.75, 0.625, 1.0, 0.375, 1.0, 0.125, 0.5, 0.375, 0.5, 0.375, 0.75, 0.125, 0.75, 0.8333, 0.5, 0.875, 0.5, 0.875, 0.75, 0.625, 0.75, 0.625, 0.7083, 0.8333, 0.7083, 0.625, 0.0, 0.375, 0.0, 0.375, 0.25, 0.625, 0.25, 0.625, 0.75, 0.375, 0.75, 0.375, 1.0, 0.625, 1.0, 0.375, 0.5, 0.125, 0.5, 0.125, 0.75, 0.375, 0.75])
me_cube_045.update()
me_cube_046 = bpy.data.meshes.new('Cube.046')
me_cube_046.from_pydata([(-1.0, -1.0, -1.0), (-1.0, -1.0, 1.0), (-1.0, 1.0, -1.0), (-1.0, 1.0, 1.0), (1.0, -1.0, -1.0), (1.0, -1.0, 1.0), (1.0, 1.0, -1.0), (1.0, 1.0, 1.0)], [], [(0, 1, 3, 2), (2, 3, 7, 6), (6, 7, 5, 4), (4, 5, 1, 0), (2, 6, 4, 0), (7, 3, 1, 5)])
_uv = me_cube_046.uv_layers.new(name='UVMap')
_uv.uv.foreach_set('vector', [0.375, 0.0, 0.625, 0.0, 0.625, 0.25, 0.375, 0.25, 0.375, 0.25, 0.625, 0.25, 0.625, 0.5, 0.375, 0.5, 0.375, 0.5, 0.625, 0.5, 0.625, 0.75, 0.375, 0.75, 0.375, 0.75, 0.625, 0.75, 0.625, 1.0, 0.375, 1.0, 0.125, 0.5, 0.375, 0.5, 0.375, 0.75, 0.125, 0.75, 0.625, 0.5, 0.875, 0.5, 0.875, 0.75, 0.625, 0.75])
me_cube_046.materials.append(mat_ocean_volume_010)
me_cube_046.update()
me_cube_047 = bpy.data.meshes.new('Cube.047')
me_cube_047.from_pydata([(-1.0, -1.0, -1.0), (-0.6667, -0.6667, -0.6667), (-1.0, -1.0, 1.0), (-1.0, 1.0, -1.0), (-0.6667, 1.0, -0.6667), (-1.0, 1.0, 1.0), (1.0, -1.0, -1.0), (1.0, -0.6667, -0.6667), (1.0, -1.0, 1.0), (1.0, 1.0, -0.6667), (1.0, 1.0, -1.0), (-0.6667, -0.6667, 1.0), (-0.6667, 1.0, 1.0), (1.0, -0.6667, 1.0)], [], [(0, 2, 5, 3), (9, 10, 3, 5, 12, 4), (13, 8, 6, 10, 9, 7), (6, 8, 2, 0), (3, 10, 6, 0), (12, 5, 2, 8, 13, 11), (11, 1, 4, 12), (13, 7, 1, 11), (9, 4, 1, 7)])
_uv = me_cube_047.uv_layers.new(name='UVMap')
_uv.uv.foreach_set('vector', [0.375, 0.0, 0.625, 0.0, 0.625, 0.25, 0.375, 0.25, 0.4167, 0.5, 0.375, 0.5, 0.375, 0.25, 0.625, 0.25, 0.625, 0.2917, 0.4167, 0.2917, 0.625, 0.7083, 0.625, 0.75, 0.375, 0.75, 0.375, 0.5, 0.4167, 0.5, 0.4167, 0.7083, 0.375, 0.75, 0.625, 0.75, 0.625, 1.0, 0.375, 1.0, 0.125, 0.5, 0.375, 0.5, 0.375, 0.75, 0.125, 0.75, 0.8333, 0.5, 0.875, 0.5, 0.875, 0.75, 0.625, 0.75, 0.625, 0.7083, 0.8333, 0.7083, 0.625, 0.0, 0.375, 0.0, 0.375, 0.25, 0.625, 0.25, 0.625, 0.75, 0.375, 0.75, 0.375, 1.0, 0.625, 1.0, 0.375, 0.5, 0.125, 0.5, 0.125, 0.75, 0.375, 0.75])
me_cube_047.update()
me_cube_048 = bpy.data.meshes.new('Cube.048')
me_cube_048.from_pydata([(-1.0, -1.0, -1.0), (-1.0, -1.0, 1.0), (-1.0, 1.0, -1.0), (-1.0, 1.0, 1.0), (1.0, -1.0, -1.0), (1.0, -1.0, 1.0), (1.0, 1.0, -1.0), (1.0, 1.0, 1.0)], [], [(0, 1, 3, 2), (2, 3, 7, 6), (6, 7, 5, 4), (4, 5, 1, 0), (2, 6, 4, 0), (7, 3, 1, 5)])
_uv = me_cube_048.uv_layers.new(name='UVMap')
_uv.uv.foreach_set('vector', [0.375, 0.0, 0.625, 0.0, 0.625, 0.25, 0.375, 0.25, 0.375, 0.25, 0.625, 0.25, 0.625, 0.5, 0.375, 0.5, 0.375, 0.5, 0.625, 0.5, 0.625, 0.75, 0.375, 0.75, 0.375, 0.75, 0.625, 0.75, 0.625, 1.0, 0.375, 1.0, 0.125, 0.5, 0.375, 0.5, 0.375, 0.75, 0.125, 0.75, 0.625, 0.5, 0.875, 0.5, 0.875, 0.75, 0.625, 0.75])
me_cube_048.materials.append(mat_ocean_volume_011)
me_cube_048.update()
me_cube_049 = bpy.data.meshes.new('Cube.049')
me_cube_049.from_pydata([(-1.0, -1.0, -1.0), (-0.6667, -0.6667, -0.6667), (-1.0, -1.0, 1.0), (-1.0, 1.0, -1.0), (-0.6667, 1.0, -0.6667), (-1.0, 1.0, 1.0), (1.0, -1.0, -1.0), (1.0, -0.6667, -0.6667), (1.0, -1.0, 1.0), (1.0, 1.0, -0.6667), (1.0, 1.0, -1.0), (-0.6667, -0.6667, 1.0), (-0.6667, 1.0, 1.0), (1.0, -0.6667, 1.0)], [], [(0, 2, 5, 3), (9, 10, 3, 5, 12, 4), (13, 8, 6, 10, 9, 7), (6, 8, 2, 0), (3, 10, 6, 0), (12, 5, 2, 8, 13, 11), (11, 1, 4, 12), (13, 7, 1, 11), (9, 4, 1, 7)])
_uv = me_cube_049.uv_layers.new(name='UVMap')
_uv.uv.foreach_set('vector', [0.375, 0.0, 0.625, 0.0, 0.625, 0.25, 0.375, 0.25, 0.4167, 0.5, 0.375, 0.5, 0.375, 0.25, 0.625, 0.25, 0.625, 0.2917, 0.4167, 0.2917, 0.625, 0.7083, 0.625, 0.75, 0.375, 0.75, 0.375, 0.5, 0.4167, 0.5, 0.4167, 0.7083, 0.375, 0.75, 0.625, 0.75, 0.625, 1.0, 0.375, 1.0, 0.125, 0.5, 0.375, 0.5, 0.375, 0.75, 0.125, 0.75, 0.8333, 0.5, 0.875, 0.5, 0.875, 0.75, 0.625, 0.75, 0.625, 0.7083, 0.8333, 0.7083, 0.625, 0.0, 0.375, 0.0, 0.375, 0.25, 0.625, 0.25, 0.625, 0.75, 0.375, 0.75, 0.375, 1.0, 0.625, 1.0, 0.375, 0.5, 0.125, 0.5, 0.125, 0.75, 0.375, 0.75])
me_cube_049.update()

# ---- objects
ob_cube_ji_001 = bpy.data.objects.new('Cube JI.001', me_cube_030)
ob_ji_001 = bpy.data.objects.new('JI.001', me_cube_031)
ob_camera_002 = bpy.data.objects.new('Camera.002', cam_camera_002)
ob_sun_002 = bpy.data.objects.new('Sun.002', light_sun_002)
ob_j5c_001 = bpy.data.objects.new('J5C.001', me_cube_032)
ob_cube_j5c_001 = bpy.data.objects.new('Cube J5C.001', me_cube_033)
ob_jii_001 = bpy.data.objects.new('JII.001', me_cube_034)
ob_cube_jii_001 = bpy.data.objects.new('Cube JII.001', me_cube_035)
ob_jiii_001 = bpy.data.objects.new('JIII.001', me_cube_036)
ob_cube_jiii_001 = bpy.data.objects.new('Cube JIII.001', me_cube_037)
ob_jia_001 = bpy.data.objects.new('JIA.001', me_cube_038)
ob_cube_jia_001 = bpy.data.objects.new('Cube JIA.001', me_cube_039)
ob_jib_001 = bpy.data.objects.new('JIB.001', me_cube_040)
ob_cube_jib_001 = bpy.data.objects.new('Cube JIB.001', me_cube_041)
ob_jic_001 = bpy.data.objects.new('JIC.001', me_cube_042)
ob_cube_jic_001 = bpy.data.objects.new('Cube JIC.001', me_cube_043)
ob_j3c_001 = bpy.data.objects.new('J3C.001', me_cube_044)
ob_cube_j3c_001 = bpy.data.objects.new('Cube J3C.001', me_cube_045)
ob_j7c_001 = bpy.data.objects.new('J7C.001', me_cube_046)
ob_cube_j7c_001 = bpy.data.objects.new('Cube J7C.001', me_cube_047)
ob_j9c_001 = bpy.data.objects.new('J9C.001', me_cube_048)
ob_cube_j9c_001 = bpy.data.objects.new('Cube J9C.001', me_cube_049)

# ---- transforms, parenting, visibility, modifiers, constraints
ob_cube_ji_001.location = (0.0, 0.0, 0.0)
ob_cube_ji_001.scale = (5.0, 5.0, 5.0)
ob_ji_001.parent = ob_cube_ji_001
ob_ji_001.location = (0.1, 0.1, 0.1)
ob_ji_001.scale = (0.7692, 0.7692, 0.7692)
ob_ji_001.display_type = 'BOUNDS'
ob_camera_002.location = (30.63, 39.32, 59.58)
ob_camera_002.rotation_euler = (0.6582, -2.187e-05, 8.012)
ob_camera_002.lock_rotations_4d = False
ob_camera_002.empty_display_type = 'ARROWS'
ob_camera_002.color = (0.0, 0.0, 0.0, 0.0)
ob_camera_002.display_type = 'WIRE'
ob_camera_002.lineart.crease_threshold = 0.0
ob_sun_002.location = (0.0, 54.86, 10.75)
ob_sun_002.rotation_euler = (-0.4394, 0.3368, -0.216)
ob_j5c_001.parent = ob_cube_j5c_001
ob_j5c_001.location = (0.1, 0.1, 0.1)
ob_j5c_001.scale = (0.7692, 0.7692, 0.7692)
ob_j5c_001.display_type = 'BOUNDS'
ob_cube_j5c_001.location = (-40.0, 20.0, 0.0)
ob_cube_j5c_001.scale = (5.0, 5.0, 5.0)
ob_jii_001.parent = ob_cube_jii_001
ob_jii_001.location = (0.1, 0.1, 0.1)
ob_jii_001.scale = (0.7692, 0.7692, 0.7692)
ob_jii_001.display_type = 'BOUNDS'
ob_cube_jii_001.location = (0.0, 20.0, 0.0)
ob_cube_jii_001.scale = (5.0, 5.0, 5.0)
ob_jiii_001.parent = ob_cube_jiii_001
ob_jiii_001.location = (0.1, 0.1, 0.1)
ob_jiii_001.scale = (0.7692, 0.7692, 0.7692)
ob_jiii_001.display_type = 'BOUNDS'
ob_cube_jiii_001.location = (0.0, 40.0, 0.0)
ob_cube_jiii_001.scale = (5.0, 5.0, 5.0)
ob_jia_001.parent = ob_cube_jia_001
ob_jia_001.location = (0.1, 0.1, 0.1)
ob_jia_001.scale = (0.7692, 0.7692, 0.7692)
ob_jia_001.display_type = 'BOUNDS'
ob_cube_jia_001.location = (-20.0, 0.0, 0.0)
ob_cube_jia_001.scale = (5.0, 5.0, 5.0)
ob_jib_001.parent = ob_cube_jib_001
ob_jib_001.location = (0.1, 0.1, 0.1)
ob_jib_001.scale = (0.7692, 0.7692, 0.7692)
ob_jib_001.display_type = 'BOUNDS'
ob_cube_jib_001.location = (-20.0, 20.0, 0.0)
ob_cube_jib_001.scale = (5.0, 5.0, 5.0)
ob_jic_001.parent = ob_cube_jic_001
ob_jic_001.location = (0.1, 0.1, 0.1)
ob_jic_001.scale = (0.7692, 0.7692, 0.7692)
ob_jic_001.display_type = 'BOUNDS'
ob_cube_jic_001.location = (-20.0, 40.0, 0.0)
ob_cube_jic_001.scale = (5.0, 5.0, 5.0)
ob_j3c_001.parent = ob_cube_j3c_001
ob_j3c_001.location = (0.1, 0.1, 0.1)
ob_j3c_001.scale = (0.7692, 0.7692, 0.7692)
ob_j3c_001.display_type = 'BOUNDS'
ob_cube_j3c_001.location = (-40.0, 0.0, 0.0)
ob_cube_j3c_001.scale = (5.0, 5.0, 5.0)
ob_j7c_001.parent = ob_cube_j7c_001
ob_j7c_001.location = (0.1, 0.1, 0.1)
ob_j7c_001.scale = (0.7692, 0.7692, 0.7692)
ob_j7c_001.display_type = 'BOUNDS'
ob_cube_j7c_001.location = (-40.0, 40.0, 0.0)
ob_cube_j7c_001.scale = (5.0, 5.0, 5.0)
ob_j9c_001.parent = ob_cube_j9c_001
ob_j9c_001.location = (0.1, 0.1, 0.1)
ob_j9c_001.scale = (0.7692, 0.7692, 0.7692)
ob_j9c_001.display_type = 'BOUNDS'
ob_cube_j9c_001.location = (-40.0, 60.0, 0.0)
ob_cube_j9c_001.scale = (5.0, 5.0, 5.0)

# ---- collection membership
scene.collection.objects.link(ob_cube_ji_001)
scene.collection.objects.link(ob_ji_001)
scene.collection.objects.link(ob_camera_002)
scene.collection.objects.link(ob_sun_002)
scene.collection.objects.link(ob_j5c_001)
scene.collection.objects.link(ob_cube_j5c_001)
scene.collection.objects.link(ob_jii_001)
scene.collection.objects.link(ob_cube_jii_001)
scene.collection.objects.link(ob_jiii_001)
scene.collection.objects.link(ob_cube_jiii_001)
scene.collection.objects.link(ob_jia_001)
scene.collection.objects.link(ob_cube_jia_001)
scene.collection.objects.link(ob_jib_001)
scene.collection.objects.link(ob_cube_jib_001)
scene.collection.objects.link(ob_jic_001)
scene.collection.objects.link(ob_cube_jic_001)
scene.collection.objects.link(ob_j3c_001)
scene.collection.objects.link(ob_cube_j3c_001)
scene.collection.objects.link(ob_j7c_001)
scene.collection.objects.link(ob_cube_j7c_001)
scene.collection.objects.link(ob_j9c_001)
scene.collection.objects.link(ob_cube_j9c_001)

# ---- scene / render settings (as saved in the file)
scene.camera = ob_camera_002
scene.frame_start = 0; scene.frame_end = 360; scene.frame_set(0)
scene.render.engine = 'CYCLES'
scene.render.image_settings.file_format = 'TIFF'
scene.render.image_settings.color_mode = 'RGB'
scene.render.image_settings.color_depth = '16'
scene.render.image_settings.quality = 100
scene.render.image_settings.exr_codec = 'NONE'
scene.render.image_settings.tiff_codec = 'NONE'
scene.render.resolution_x = 1280
scene.render.resolution_y = 720
scene.render.fps = 25
scene.render.dither_intensity = 2.0
scene.render.use_motion_blur = True
scene.render.motion_blur_shutter = 0.15
scene.render.use_single_layer = True
scene.cycles.denoising_use_gpu = True
scene.cycles.samples = 4090
scene.cycles.sampling_pattern = 'TABULATED_SOBOL'
scene.cycles.max_bounces = 16
scene.cycles.transmission_bounces = 8
scene.cycles.volume_bounces = 2
scene.eevee.ray_tracing_options.trace_max_roughness = 0.0
bpy.context.view_layer.update()
